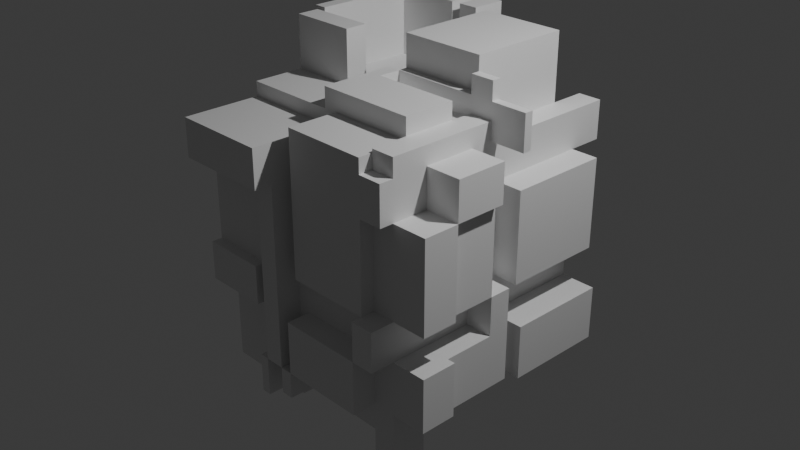 # Source: collision3.blend  (saved by Blender 4.3.32; exported with 4.5.12 LTS)
import bpy
from mathutils import Matrix  # noqa: F401  (used for matrix-valued properties, if any)

bpy.ops.wm.read_factory_settings(use_empty=True)
scene = bpy.context.scene
scene.name = 'Scene'

# ---- collections
col_collection = bpy.data.collections.new('Collection'); scene.collection.children.link(col_collection)

# ---- materials (node trees are filled in below, after node groups)
mat_material = bpy.data.materials.new('Material')
mat_material.alpha_threshold = 0.0
mat_material.roughness = 0.5
mat_material.line_color = (0.0, 0.0, 0.0, 1.0)

# ---- material node trees
mat_material.use_nodes = True; mat_material.node_tree.nodes.clear()
_N = mat_material.node_tree.nodes; _L = mat_material.node_tree.links
n0 = _N.new('ShaderNodeOutputMaterial'); n0.name = 'Material Output'; n0.location = (300, 300)
n1 = _N.new('ShaderNodeBsdfPrincipled'); n1.name = 'Principled BSDF'; n1.location = (10, 300)
n1.inputs[3].default_value = 1.45
_L.new(n1.outputs[0], n0.inputs[0])
n0.is_active_output = True

# ---- world
world_world = bpy.data.worlds.new('World'); scene.world = world_world
world_world.use_nodes = True; world_world.node_tree.nodes.clear()
_N = world_world.node_tree.nodes; _L = world_world.node_tree.links
n0 = _N.new('ShaderNodeOutputWorld'); n0.name = 'World Output'; n0.location = (300, 300)
n1 = _N.new('ShaderNodeBackground'); n1.name = 'Background'; n1.location = (10, 300)
n1.inputs[0].default_value = (0.05088, 0.05088, 0.05088, 1.0)
_L.new(n1.outputs[0], n0.inputs[0])
n0.is_active_output = True
world_world.color = (0.05088, 0.05088, 0.05088)
world_world.sun_shadow_jitter_overblur = 0.0

# ---- cameras
cam_camera = bpy.data.cameras.new('Camera')
cam_camera.clip_end = 100.0
cam_camera.ortho_scale = 7.314

# ---- lights
light_light = bpy.data.lights.new('Light', 'POINT')
light_light.energy = 1000.0
light_light.shadow_soft_size = 0.1

# ---- meshes
me_cube = bpy.data.meshes.new('Cube')
me_cube.from_pydata([(1.0, 1.0, 1.0), (1.0, 1.0, -1.0), (1.0, -1.0, 1.0), (1.0, -1.0, -1.0), (-1.0, 1.0, 1.0), (-1.0, 1.0, -1.0), (-1.0, -1.0, 1.0), (-1.0, -1.0, -1.0), (-1.0, 0.0, -1.0), (1.0, 0.0, 1.0), (-1.0, 0.0, 1.0), (1.0, 0.0, -1.0), (0.0, 1.0, -1.0), (0.0, -1.0, 1.0), (0.0, -1.0, -1.0), (0.0, 1.0, 1.0), (0.0, 0.0, -1.0), (0.0, 0.0, 1.0), (-1.0, -0.6719, -1.0), (1.0, -0.6719, 1.0), (-1.0, -0.6719, 1.0), (1.0, -0.6719, -1.0), (0.0, -0.6719, -1.0), (0.0, -0.6719, 1.0), (0.7864, -1.0, -1.0), (0.7864, 1.0, 1.0), (0.7864, 0.0, 1.0), (0.7864, 1.0, -1.0), (0.7864, -1.0, 1.0), (0.7864, 0.0, -1.0), (0.7864, -0.6719, 1.0), (0.7864, -0.6719, -1.0), (-1.0, -0.2016, 1.0), (1.0, -0.2016, -1.0), (-1.0, -0.2016, -1.0), (1.0, -0.2016, 1.0), (0.0, -0.2016, -1.0), (0.0, -0.2016, 1.0), (0.7864, -0.2016, -1.0), (0.7864, -0.2016, 1.0), (-1.0, 0.07732, 1.0), (1.0, 0.07732, -1.0), (-1.0, 0.07732, -1.0), (1.0, 0.07732, 1.0), (0.0, 0.07732, 1.0), (0.0, 0.07732, -1.0), (0.7864, 0.07732, 1.0), (0.7864, 0.07732, -1.0), (-0.1177, 1.0, -1.0), (-0.1177, -1.0, 1.0), (-0.1177, 0.0, -1.0), (-0.1177, -1.0, -1.0), (-0.1177, 1.0, 1.0), (-0.1177, 0.0, 1.0), (-0.1177, -0.6719, -1.0), (-0.1177, -0.6719, 1.0), (-0.1177, -0.2016, 1.0), (-0.1177, -0.2016, -1.0), (-0.1177, 0.07732, -1.0), (-0.1177, 0.07732, 1.0), (0.7864, -1.0, 1.131), (0.0, -1.0, 1.131), (-0.1177, 0.0, 1.131), (0.0, 0.0, 1.131), (0.0, 0.07732, 1.131), (0.0, -0.6719, 1.131), (0.7864, 0.0, 1.131), (0.7864, -0.6719, 1.131), (-1.0, -0.6719, 1.131), (-1.0, -0.2016, 1.131), (0.0, -0.2016, 1.131), (0.7864, -0.2016, 1.131), (-0.1177, 0.07732, 1.131), (-0.1177, -0.6719, 1.131), (-0.1177, -0.2016, 1.131), (1.0, 0.07732, 1.315), (1.0, 0.0, 1.315), (0.7864, 0.0, 1.315), (-0.1177, 0.0, 1.315), (0.0, 0.0, 1.315), (0.0, 0.07732, 1.315), (0.0, -0.2016, 1.315), (0.0, -0.6719, 1.315), (-0.1177, -0.6719, 1.315), (0.7864, -0.6719, 1.315), (0.7864, -0.2016, 1.315), (0.7864, 0.07732, 1.315), (-0.1177, -0.2016, 1.315), (1.0, -0.6719, 1.164), (1.0, -1.0, 1.164), (0.7864, 0.0, 1.164), (1.0, 0.0, 1.164), (1.0, -0.2016, 1.164), (0.7864, -0.6719, 1.164), (0.7864, -1.0, 1.164), (0.7864, -0.2016, 1.164), (1.0, 0.07732, 1.479), (1.0, 0.0, 1.479), (0.7864, 0.0, 1.479), (0.7864, 0.07732, 1.479), (-1.0, -0.6719, -1.361), (-1.0, -1.0, -1.361), (-0.1177, 0.0, -1.361), (-1.0, 0.0, -1.361), (0.7864, 0.0, -1.361), (0.0, 0.0, -1.361), (0.0, 0.07732, -1.361), (0.0, -0.2016, -1.361), (0.0, -0.6719, -1.361), (-0.1177, -0.6719, -1.361), (0.7864, -0.6719, -1.361), (0.7864, -0.2016, -1.361), (0.7864, 0.07732, -1.361), (-1.0, -0.2016, -1.361), (-0.1177, -0.2016, -1.361), (-0.1177, -1.0, -1.361), (0.7864, -1.0, -1.636), (1.0, -1.0, -1.636), (-1.0, 0.07732, -1.636), (-1.0, 0.0, -1.636), (-0.1177, 0.0, -1.636), (0.0, 0.07732, -1.636), (0.0, 0.0, -1.636), (1.0, -0.6719, -1.636), (0.7864, -0.6719, -1.636), (0.0, 1.0, -1.636), (-0.1177, 0.07732, -1.636), (-0.1177, 1.0, -1.636), (1.0, -0.2016, -1.0), (1.0, 0.0, -1.0), (-0.1177, -1.0, -1.0), (0.0, -1.0, -1.0), (0.0, -0.6719, -1.0), (0.0, -0.2016, -1.0), (0.7864, -0.6719, -1.0), (0.7864, -1.0, -1.0), (0.7864, 0.0, -1.0), (1.0, -0.6719, -1.0), (0.7864, -0.2016, -1.0), (0.7864, 0.07732, -1.0), (0.0, 0.0, -1.0), (1.0, 0.07732, -1.0), (-0.1177, 0.0, -1.0), (-0.1177, -0.6719, -1.0), (-0.1177, -0.2016, -1.0), (0.0, 0.07732, -1.636), (0.0, 0.0, -1.636), (-0.1177, 0.0, -1.636), (-0.1177, 0.07732, -1.636), (1.0, -0.2016, -1.242), (1.0, 0.0, -1.242), (-0.1177, -1.0, -1.242), (0.0, -1.0, -1.242), (0.0, -0.6719, -1.242), (0.0, -0.2016, -1.242), (0.7864, -0.6719, -1.242), (0.7864, -1.0, -1.242), (0.7864, 0.0, -1.242), (1.0, -0.6719, -1.242), (0.7864, -0.2016, -1.242), (0.7864, 0.07732, -1.242), (0.0, 0.0, -1.242), (1.0, 0.07732, -1.242), (-0.1177, 0.0, -1.242), (-0.1177, -0.6719, -1.242), (-0.1177, -0.2016, -1.242), (0.0, 0.07732, -1.878), (0.0, 0.0, -1.878), (-0.1177, 0.0, -1.878), (-0.1177, 0.07732, -1.878), (1.0, 1.0, -0.5126), (-1.0, -1.0, -0.5126), (1.0, -1.0, -0.5126), (-1.0, 1.0, -0.5126), (1.0, 0.0, -0.5126), (-1.0, 0.0, -0.5126), (0.0, 1.0, -0.5126), (0.0, -1.0, -0.5126), (-1.0, -0.6719, -0.5126), (1.0, -0.6719, -0.5126), (0.7864, -1.0, -0.5126), (0.7864, 1.0, -0.5126), (1.0, -0.2016, -0.5126), (-1.0, -0.2016, -0.5126), (1.0, 0.07732, -0.5126), (-1.0, 0.07732, -0.5126), (-0.1177, 1.0, -0.5126), (-0.1177, -1.0, -0.5126), (-1.0, -1.0, -0.1582), (1.0, 1.0, -0.1582), (1.0, -1.0, -0.1582), (-1.0, 1.0, -0.1582), (1.0, 0.0, -0.1582), (-1.0, 0.0, -0.1582), (0.0, 1.0, -0.1582), (0.0, -1.0, -0.1582), (-1.0, -0.6719, -0.1582), (1.0, -0.6719, -0.1582), (0.7864, -1.0, -0.1582), (0.7864, 1.0, -0.1582), (1.0, -0.2016, -0.1582), (-1.0, -0.2016, -0.1582), (1.0, 0.07732, -0.1582), (-1.0, 0.07732, -0.1582), (-0.1177, 1.0, -0.1582), (-0.1177, -1.0, -0.1582), (-1.0, -1.0, 0.6537), (1.0, 1.0, 0.6537), (1.0, -1.0, 0.6537), (-1.0, 1.0, 0.6537), (1.0, 0.0, 0.6537), (-1.0, 0.0, 0.6537), (0.0, 1.0, 0.6537), (0.0, -1.0, 0.6537), (-1.0, -0.6719, 0.6537), (1.0, -0.6719, 0.6537), (0.7864, -1.0, 0.6537), (0.7864, 1.0, 0.6537), (1.0, -0.2016, 0.6537), (-1.0, -0.2016, 0.6537), (1.0, 0.07732, 0.6537), (-1.0, 0.07732, 0.6537), (0.0, -1.223, -0.5126), (-0.1177, -1.0, 0.6537), (-0.3047, 1.0, -1.0), (-0.3047, -1.0, 1.0), (-0.3047, 0.0, -1.0), (-0.3047, -0.6719, -1.0), (-0.3047, -0.2016, -1.0), (-0.3047, 0.07732, -1.0), (-0.3047, -1.0, -1.0), (-0.3047, 1.0, 1.0), (-0.3047, 0.0, 1.0), (-0.3047, -0.6719, 1.0), (-0.3047, -0.2016, 1.0), (-0.3047, 0.07732, 1.0), (-0.3047, -0.6719, 1.131), (-0.3047, -0.2016, 1.131), (-0.3047, 0.0, -1.361), (-0.3047, -0.6719, -1.361), (-0.3047, -0.2016, -1.361), (-0.3047, -1.0, -1.361), (-0.3047, 0.0, -1.636), (-0.3047, 0.07732, -1.636), (-0.3047, 1.0, -0.5126), (-0.3047, -1.0, -0.5126), (-0.3047, 1.0, -0.1582), (-0.3047, -1.0, -0.1582), (-0.3047, 1.0, 0.6537), (-0.3047, -1.0, 0.6537), (-0.3947, 1.0, -1.0), (-0.3947, -1.0, 1.0), (-0.3947, 0.0, -1.0), (-0.3947, -0.6719, -1.0), (-0.3947, -0.2016, -1.0), (-0.3947, 0.07732, -1.0), (-0.3947, 0.0, -1.361), (-0.3947, -0.6719, -1.361), (-0.3947, -0.2016, -1.361), (-0.3947, 0.0, -1.636), (-0.3947, 0.07732, -1.636), (-0.3947, -1.0, -0.5126), (-0.3947, -1.0, -0.1582), (-0.3947, -1.0, 0.6537), (-0.3947, -1.0, -1.0), (-0.3947, 1.0, 1.0), (-0.3947, 0.0, 1.0), (-0.3947, -0.6719, 1.0), (-0.3947, -0.2016, 1.0), (-0.3947, 0.07732, 1.0), (-0.3947, -0.6719, 1.131), (-0.3947, -0.2016, 1.131), (-0.3947, -1.0, -1.361), (-0.3947, 1.0, -0.5126), (-0.3947, 1.0, -0.1582), (-0.3947, 1.0, 0.6537), (-0.3947, 1.144, -1.0), (-1.0, 1.144, -1.0), (-1.0, 1.144, -0.5126), (-1.0, 1.144, -0.1582), (0.0, 1.144, -0.1582), (0.0, 1.144, -0.5126), (0.7864, 1.144, -0.1582), (0.7864, 1.144, -0.5126), (-1.0, 1.144, 0.6537), (0.0, 1.144, 0.6537), (0.7864, 1.144, 0.6537), (-0.3947, 1.144, -0.5126), (-0.3047, 1.144, -0.5126), (-0.3947, 1.144, -0.1582), (-0.3047, 1.144, -0.1582), (-0.3947, 1.144, 0.6537), (0.7864, 1.323, 1.0), (1.0, 1.323, 1.0), (-0.1177, 1.323, 1.0), (0.0, 1.323, 1.0), (-0.3047, 1.323, 1.0), (0.0, 1.323, 0.6537), (0.0, 1.323, -0.1582), (-0.1177, 1.323, 0.6537), (-0.1177, 1.323, -0.1582), (-0.3047, 1.323, -0.1582), (1.0, 1.323, 0.6537), (-1.0, 1.323, 1.0), (-1.0, 1.323, 0.6537), (0.7864, 1.323, 0.6537), (-0.3047, 1.323, 0.6537), (-0.3947, 1.323, 1.0), (-0.3947, 1.323, 0.6537), (0.0, -1.223, -1.0), (0.7864, -1.223, -1.0), (0.7864, -1.223, -0.5126), (-0.3047, -1.223, -1.0), (-0.1177, -1.223, -1.0), (-0.1177, -1.223, -0.5126), (-0.1177, -1.223, -1.0), (0.0, -1.223, -1.0), (-0.1177, -1.223, -1.242), (0.0, -1.223, -1.242), (1.0, -1.223, -0.1582), (1.0, -1.223, -0.5126), (0.7864, -1.223, -0.1582), (-0.1177, -1.223, -0.1582), (-0.3947, -1.223, -0.5126), (-1.0, -1.223, -0.5126), (-1.0, -1.223, -0.1582), (-0.1177, -1.223, 0.6537), (-0.3947, -1.223, -0.1582), (-0.3947, -1.223, -1.0), (-0.3947, -1.223, -1.361), (-0.3047, -1.223, -1.361), (-0.3047, -1.223, -0.5126), (-0.3047, -1.223, -0.1582), (-0.3047, -1.223, 0.6537), (0.7864, -1.126, 1.0), (0.0, -1.126, 1.0), (1.0, -1.126, 1.0), (0.7864, -1.126, 1.131), (0.0, -1.126, 1.131), (0.0, -1.126, 0.6537), (0.0, -1.126, -0.1582), (0.7864, -1.126, 0.6537), (0.7864, -1.126, -0.1582), (-0.3947, -1.126, -0.1582), (-1.0, -1.126, -0.1582), (-1.0, -1.126, 0.6537), (1.0, -1.126, 0.6537), (-0.3947, -1.126, 0.6537), (-1.0, -1.378, 0.6537), (-1.0, -1.378, 1.0), (-0.3947, -1.378, 1.0), (-0.1177, -1.378, 1.0), (-0.1177, -1.378, 0.6537), (-0.3947, -1.378, 0.6537), (-0.3047, -1.378, 1.0), (-0.3047, -1.378, 0.6537), (1.25, -0.2016, -1.0), (1.25, 0.0, -1.0), (1.25, 0.0, -0.5126), (1.25, -0.6719, -0.5126), (1.25, -0.6719, -1.0), (1.25, -0.2016, -0.5126), (1.25, 0.0, -0.1582), (1.25, -0.2016, -0.1582), (1.25, 1.0, 0.6537), (1.25, 1.0, -0.1582), (1.25, -0.6719, 0.6537), (1.25, -0.6719, -0.1582), (1.25, -0.2016, 0.6537), (1.25, 0.07732, 0.6537), (1.25, 0.07732, -0.1582), (1.323, 1.0, -0.5126), (1.323, 1.0, -1.0), (1.323, -1.0, -0.5126), (1.323, -1.0, -1.0), (1.323, 0.07732, -1.0), (1.323, 0.07732, 1.0), (1.323, 0.0, 1.0), (1.323, -0.2016, 1.0), (1.323, -0.6719, 1.0), (1.323, -0.6719, -1.0), (1.323, -0.6719, -0.5126), (1.323, 0.07732, -0.5126), (1.323, 0.07732, 1.315), (1.323, 0.0, 1.315), (1.323, -1.0, 0.6537), (1.323, -1.0, -0.1582), (1.323, -0.6719, 0.6537), (1.323, -0.6719, -0.1582), (1.323, -0.2016, 0.6537), (-1.116, 1.0, -0.5126), (-1.116, 1.0, -1.0), (-1.116, 0.07732, 1.0), (-1.116, 1.0, 1.0), (-1.116, -0.2016, -1.0), (-1.116, -0.6719, -1.0), (-1.116, -0.6719, -0.5126), (-1.116, -0.2016, -0.5126), (-1.116, 0.07732, -1.0), (-1.116, 0.07732, -0.5126), (-1.116, 0.0, -0.1582), (-1.116, 0.0, -0.5126), (-1.116, -0.6719, -0.1582), (-1.116, -0.2016, -0.1582), (-1.116, 0.07732, -0.1582), (-1.116, 1.0, 0.6537), (-1.116, 1.0, -0.1582), (-1.116, -0.6719, 0.6537), (-1.116, -0.2016, 0.6537), (-1.116, 0.07732, 0.6537), (-1.116, -1.0, -0.1582), (-1.116, -1.0, 0.6537), (-1.0, 0.07732, 1.606), (-1.0, 1.0, 1.606), (-1.0, -0.2016, 1.606), (-1.0, 0.0, 1.606), (0.0, 1.0, 1.606), (0.7864, 1.0, 1.606), (0.0, 0.07732, 1.606), (0.7864, 0.07732, 1.606), (-0.3047, 1.0, 1.606), (-0.1177, 1.0, 1.606), (-0.1177, 1.323, 1.606), (-1.0, 1.323, 1.606), (-0.3947, 1.0, 1.606), (-0.3947, 0.0, 1.606), (-0.3947, -0.2016, 1.606), (-0.3047, 1.323, 1.606), (-0.3947, 1.323, 1.606), (-1.116, 0.07732, 1.606), (-1.116, 1.0, 1.606)], [], [(20, 251, 267), (6, 350, 251), (5, 390, 173), (48, 126, 58), (19, 208, 215), (0, 292, 25), (43, 210, 220), (22, 134, 132), (32, 211, 219), (40, 266, 269), (46, 75, 43), (45, 125, 12), (231, 306, 248), (16, 133, 140), (188, 345, 206), (53, 72, 59), (56, 78, 53), (126, 145, 148), (6, 214, 206), (75, 376, 43), (121, 146, 145), (17, 66, 26), (8, 113, 34), (30, 95, 39), (26, 91, 9), (213, 335, 13), (53, 79, 17), (47, 106, 45), (15, 217, 212), (122, 147, 146), (9, 92, 35), (57, 102, 50), (10, 425, 266), (41, 129, 141), (9, 218, 210), (57, 142, 144), (13, 65, 23), (20, 219, 214), (27, 45, 12), (25, 43, 0), (50, 122, 16), (307, 424, 265), (4, 269, 265), (1, 47, 27), (0, 220, 207), (10, 221, 211), (52, 44, 15), (48, 229, 224), (50, 238, 226), (26, 79, 17), (39, 84, 30), (57, 227, 228), (54, 239, 227), (248, 301, 246), (42, 119, 8), (20, 69, 32), (13, 223, 213), (55, 13, 23), (65, 60, 67), (69, 270, 271), (63, 71, 66), (72, 63, 64), (30, 60, 28), (17, 62, 53), (55, 236, 233), (32, 271, 268), (44, 63, 17), (56, 73, 55), (23, 67, 30), (37, 63, 17), (198, 340, 195), (59, 64, 44), (39, 70, 37), (26, 71, 39), (80, 77, 86), (81, 84, 85), (76, 98, 77), (78, 81, 79), (87, 82, 81), (17, 80, 44), (9, 77, 26), (55, 87, 56), (179, 380, 21), (30, 82, 23), (44, 86, 46), (17, 81, 37), (23, 83, 55), (37, 85, 39), (95, 88, 92), (93, 89, 88), (90, 92, 91), (99, 97, 96), (39, 90, 26), (35, 88, 19), (77, 99, 86), (28, 93, 30), (86, 96, 75), (19, 89, 2), (2, 94, 28), (75, 97, 76), (111, 108, 107), (112, 105, 106), (104, 107, 105), (102, 240, 238), (109, 241, 239), (45, 105, 16), (16, 107, 36), (22, 110, 31), (29, 112, 47), (7, 272, 264), (51, 109, 54), (36, 108, 22), (34, 258, 254), (38, 104, 29), (18, 101, 7), (31, 111, 38), (123, 116, 124), (33, 137, 128), (125, 126, 127), (126, 242, 243), (16, 121, 45), (8, 259, 252), (21, 124, 31), (12, 127, 48), (58, 243, 229), (3, 123, 21), (31, 116, 24), (24, 117, 3), (146, 166, 145), (138, 155, 134), (129, 162, 141), (128, 150, 129), (143, 151, 130), (134, 158, 137), (144, 164, 143), (136, 159, 138), (50, 140, 142), (29, 139, 136), (54, 144, 143), (120, 148, 147), (51, 143, 130), (36, 132, 133), (21, 134, 137), (38, 136, 138), (24, 131, 135), (31, 135, 134), (14, 130, 131), (47, 141, 139), (31, 138, 134), (11, 128, 129), (162, 157, 160), (153, 151, 164), (154, 164, 165), (149, 155, 159), (155, 152, 153), (150, 159, 157), (161, 165, 163), (166, 168, 169), (198, 319, 190), (141, 160, 139), (139, 157, 136), (147, 167, 146), (140, 163, 142), (135, 155, 134), (145, 169, 148), (132, 154, 133), (137, 149, 128), (148, 168, 147), (134, 153, 132), (133, 161, 140), (131, 156, 135), (142, 165, 144), (177, 51, 14), (244, 48, 224), (175, 42, 8), (3, 373, 172), (206, 410, 188), (182, 363, 200), (176, 27, 12), (172, 24, 3), (21, 359, 179), (171, 18, 7), (264, 312, 230), (186, 12, 48), (183, 8, 34), (184, 11, 41), (181, 1, 27), (1, 375, 41), (175, 399, 185), (261, 7, 264), (195, 187, 177), (246, 186, 244), (219, 407, 214), (189, 184, 170), (201, 408, 219), (220, 364, 207), (191, 278, 173), (131, 318, 152), (200, 179, 182), (188, 178, 171), (198, 177, 180), (204, 176, 186), (42, 391, 5), (202, 174, 184), (199, 170, 181), (197, 172, 179), (203, 173, 185), (241, 329, 272), (213, 205, 195), (25, 305, 217), (211, 203, 193), (192, 358, 174), (173, 399, 185), (210, 200, 192), (199, 286, 217), (208, 198, 190), (179, 361, 182), (203, 400, 193), (262, 344, 188), (15, 294, 52), (219, 193, 201), (220, 192, 202), (217, 189, 199), (19, 378, 35), (188, 402, 196), (28, 336, 2), (188, 327, 262), (275, 246, 274), (230, 331, 245), (273, 288, 244), (205, 314, 187), (273, 224, 250), (229, 260, 255), (226, 120, 50), (243, 259, 260), (228, 114, 57), (230, 115, 51), (239, 272, 257), (238, 258, 256), (234, 74, 56), (233, 270, 267), (237, 73, 74), (265, 248, 275), (227, 257, 253), (228, 253, 254), (226, 256, 252), (224, 255, 250), (231, 59, 52), (232, 56, 53), (235, 53, 59), (251, 354, 225), (233, 49, 55), (250, 42, 5), (252, 103, 8), (254, 18, 34), (253, 100, 18), (4, 304, 209), (267, 68, 20), (256, 113, 103), (257, 101, 100), (260, 119, 118), (255, 118, 42), (209, 279, 191), (176, 283, 181), (5, 276, 250), (249, 262, 247), (247, 261, 245), (245, 264, 230), (252, 242, 226), (254, 240, 228), (272, 328, 264), (268, 237, 234), (271, 236, 237), (265, 235, 231), (266, 234, 232), (269, 232, 235), (206, 349, 6), (267, 225, 233), (280, 283, 281), (285, 282, 280), (289, 288, 287), (278, 276, 277), (279, 287, 278), (284, 289, 279), (250, 287, 273), (181, 282, 199), (244, 290, 246), (246, 289, 274), (212, 280, 194), (173, 277, 5), (274, 291, 275), (194, 281, 176), (217, 285, 212), (275, 284, 209), (292, 302, 305), (294, 297, 299), (296, 299, 306), (306, 300, 301), (299, 298, 300), (303, 308, 304), (246, 300, 204), (212, 295, 15), (393, 413, 4), (275, 307, 265), (194, 297, 212), (204, 298, 194), (207, 293, 0), (209, 308, 275), (265, 413, 4), (217, 302, 207), (315, 318, 316), (311, 309, 310), (319, 311, 320), (327, 324, 323), (326, 332, 322), (322, 331, 314), (314, 312, 313), (328, 330, 312), (261, 324, 171), (130, 316, 131), (171, 325, 188), (51, 312, 230), (180, 310, 24), (230, 330, 241), (180, 321, 198), (14, 222, 177), (172, 311, 180), (152, 317, 151), (151, 315, 130), (24, 309, 14), (262, 323, 261), (249, 326, 223), (223, 322, 205), (247, 333, 249), (177, 311, 180), (187, 313, 51), (245, 332, 247), (190, 320, 172), (334, 339, 341), (336, 341, 346), (334, 338, 335), (341, 340, 342), (347, 344, 343), (61, 337, 60), (195, 339, 213), (263, 343, 262), (2, 346, 208), (208, 341, 216), (60, 334, 28), (13, 338, 61), (216, 342, 198), (206, 347, 263), (350, 348, 353), (351, 355, 352), (354, 353, 355), (223, 355, 249), (49, 352, 223), (225, 351, 49), (249, 353, 263), (263, 348, 206), (358, 356, 357), (361, 360, 356), (362, 361, 358), (364, 370, 365), (368, 367, 363), (189, 370, 202), (202, 369, 220), (200, 362, 192), (207, 365, 189), (11, 356, 33), (197, 366, 215), (174, 357, 11), (215, 368, 218), (33, 360, 21), (200, 367, 197), (218, 363, 200), (378, 387, 389), (376, 384, 377), (371, 375, 372), (381, 374, 380), (387, 386, 388), (21, 374, 3), (43, 377, 9), (184, 371, 170), (76, 383, 75), (215, 379, 19), (9, 384, 76), (215, 388, 197), (190, 385, 208), (208, 387, 215), (41, 382, 184), (218, 387, 215), (197, 386, 190), (170, 372, 1), (35, 389, 218), (172, 381, 179), (392, 405, 409), (396, 394, 395), (399, 391, 398), (400, 399, 401), (402, 397, 396), (403, 401, 397), (407, 403, 402), (411, 402, 410), (409, 406, 404), (40, 409, 221), (221, 404, 203), (193, 403, 201), (185, 404, 203), (183, 401, 175), (196, 396, 178), (209, 393, 4), (34, 397, 183), (4, 423, 303), (191, 405, 209), (185, 398, 42), (214, 411, 206), (18, 394, 34), (203, 406, 191), (178, 395, 18), (415, 426, 425), (416, 419, 417), (424, 423, 413), (421, 427, 420), (413, 429, 412), (46, 418, 44), (44, 416, 15), (32, 415, 10), (40, 429, 392), (294, 421, 52), (52, 420, 231), (268, 414, 32), (266, 426, 268), (392, 430, 393), (15, 417, 25), (25, 419, 46), (231, 427, 296), (296, 422, 294), (303, 428, 307), (4, 412, 40), (20, 6, 251), (6, 349, 350), (5, 391, 390), (48, 127, 126), (19, 2, 208), (0, 293, 292), (43, 9, 210), (22, 31, 134), (32, 10, 211), (40, 10, 266), (46, 86, 75), (45, 121, 125), (231, 296, 306), (16, 36, 133), (188, 344, 345), (53, 62, 72), (56, 87, 78), (126, 121, 145), (6, 20, 214), (75, 383, 376), (121, 122, 146), (17, 63, 66), (8, 103, 113), (30, 93, 95), (26, 90, 91), (213, 339, 335), (53, 78, 79), (47, 112, 106), (15, 25, 217), (122, 120, 147), (9, 91, 92), (57, 114, 102), (10, 415, 425), (41, 11, 129), (9, 35, 218), (57, 50, 142), (13, 61, 65), (20, 32, 219), (27, 47, 45), (25, 46, 43), (50, 120, 122), (307, 428, 424), (4, 40, 269), (1, 41, 47), (0, 43, 220), (10, 40, 221), (52, 59, 44), (48, 58, 229), (50, 102, 238), (26, 77, 79), (39, 85, 84), (57, 54, 227), (54, 109, 239), (248, 306, 301), (42, 118, 119), (20, 68, 69), (13, 49, 223), (55, 49, 13), (65, 61, 60), (69, 68, 270), (63, 70, 71), (72, 62, 63), (30, 67, 60), (17, 63, 62), (55, 73, 236), (32, 69, 271), (44, 64, 63), (56, 74, 73), (23, 65, 67), (37, 70, 63), (198, 342, 340), (59, 72, 64), (39, 71, 70), (26, 66, 71), (80, 79, 77), (81, 82, 84), (76, 97, 98), (78, 87, 81), (87, 83, 82), (17, 79, 80), (9, 76, 77), (55, 83, 87), (179, 381, 380), (30, 84, 82), (44, 80, 86), (17, 79, 81), (23, 82, 83), (37, 81, 85), (95, 93, 88), (93, 94, 89), (90, 95, 92), (99, 98, 97), (39, 95, 90), (35, 92, 88), (77, 98, 99), (28, 94, 93), (86, 99, 96), (19, 88, 89), (2, 89, 94), (75, 96, 97), (111, 110, 108), (112, 104, 105), (104, 111, 107), (102, 114, 240), (109, 115, 241), (45, 106, 105), (16, 105, 107), (22, 108, 110), (29, 104, 112), (7, 101, 272), (51, 115, 109), (36, 107, 108), (34, 113, 258), (38, 111, 104), (18, 100, 101), (31, 110, 111), (123, 117, 116), (33, 21, 137), (125, 121, 126), (126, 120, 242), (16, 122, 121), (8, 119, 259), (21, 123, 124), (12, 125, 127), (58, 126, 243), (3, 117, 123), (31, 124, 116), (24, 116, 117), (146, 167, 166), (138, 159, 155), (129, 150, 162), (128, 149, 150), (143, 164, 151), (134, 155, 158), (144, 165, 164), (136, 157, 159), (50, 16, 140), (29, 47, 139), (54, 57, 144), (120, 126, 148), (51, 54, 143), (36, 22, 132), (21, 31, 134), (38, 29, 136), (24, 14, 131), (31, 24, 135), (14, 51, 130), (47, 41, 141), (31, 38, 138), (11, 33, 128), (162, 150, 157), (153, 152, 151), (154, 153, 164), (149, 158, 155), (155, 156, 152), (150, 149, 159), (161, 154, 165), (166, 167, 168), (198, 321, 319), (141, 162, 160), (139, 160, 157), (147, 168, 167), (140, 161, 163), (135, 156, 155), (145, 166, 169), (132, 153, 154), (137, 158, 149), (148, 169, 168), (134, 155, 153), (133, 154, 161), (131, 152, 156), (142, 163, 165), (177, 187, 51), (244, 186, 48), (175, 185, 42), (3, 374, 373), (206, 411, 410), (182, 361, 363), (176, 181, 27), (172, 180, 24), (21, 360, 359), (171, 178, 18), (264, 328, 312), (186, 176, 12), (183, 175, 8), (184, 174, 11), (181, 170, 1), (1, 372, 375), (175, 401, 399), (261, 171, 7), (195, 205, 187), (246, 204, 186), (219, 408, 407), (189, 202, 184), (201, 403, 408), (220, 369, 364), (191, 279, 278), (131, 316, 318), (200, 197, 179), (188, 196, 178), (198, 195, 177), (204, 194, 176), (42, 398, 391), (202, 192, 174), (199, 189, 170), (197, 190, 172), (203, 191, 173), (241, 330, 329), (213, 223, 205), (25, 292, 305), (211, 221, 203), (192, 362, 358), (173, 390, 399), (210, 218, 200), (199, 282, 286), (208, 216, 198), (179, 359, 361), (203, 404, 400), (262, 343, 344), (15, 295, 294), (219, 211, 193), (220, 210, 192), (217, 207, 189), (19, 379, 378), (188, 410, 402), (28, 334, 336), (188, 325, 327), (275, 248, 246), (230, 312, 331), (273, 287, 288), (205, 322, 314), (273, 244, 224), (229, 243, 260), (226, 242, 120), (243, 242, 259), (228, 240, 114), (230, 241, 115), (239, 241, 272), (238, 240, 258), (234, 237, 74), (233, 236, 270), (237, 236, 73), (265, 231, 248), (227, 239, 257), (228, 227, 253), (226, 238, 256), (224, 229, 255), (231, 235, 59), (232, 234, 56), (235, 232, 53), (251, 350, 354), (233, 225, 49), (250, 255, 42), (252, 256, 103), (254, 253, 18), (253, 257, 100), (4, 303, 304), (267, 270, 68), (256, 258, 113), (257, 272, 101), (260, 259, 119), (255, 260, 118), (209, 284, 279), (176, 281, 283), (5, 277, 276), (249, 263, 262), (247, 262, 261), (245, 261, 264), (252, 259, 242), (254, 258, 240), (272, 329, 328), (268, 271, 237), (271, 270, 236), (265, 269, 235), (266, 268, 234), (269, 266, 232), (206, 348, 349), (267, 251, 225), (280, 282, 283), (285, 286, 282), (289, 290, 288), (278, 287, 276), (279, 289, 287), (284, 291, 289), (250, 276, 287), (181, 283, 282), (244, 288, 290), (246, 290, 289), (212, 285, 280), (173, 278, 277), (274, 289, 291), (194, 280, 281), (217, 286, 285), (275, 291, 284), (292, 293, 302), (294, 295, 297), (296, 294, 299), (306, 299, 300), (299, 297, 298), (303, 307, 308), (246, 301, 300), (212, 297, 295), (393, 430, 413), (275, 308, 307), (194, 298, 297), (204, 300, 298), (207, 302, 293), (209, 304, 308), (265, 424, 413), (217, 305, 302), (315, 317, 318), (311, 222, 309), (319, 321, 311), (327, 325, 324), (326, 333, 332), (322, 332, 331), (314, 331, 312), (328, 329, 330), (261, 323, 324), (130, 315, 316), (171, 324, 325), (51, 313, 312), (180, 311, 310), (230, 312, 330), (180, 311, 321), (14, 309, 222), (172, 320, 311), (152, 318, 317), (151, 317, 315), (24, 310, 309), (262, 327, 323), (249, 333, 326), (223, 326, 322), (247, 332, 333), (177, 222, 311), (187, 314, 313), (245, 331, 332), (190, 319, 320), (334, 335, 339), (336, 334, 341), (334, 337, 338), (341, 339, 340), (347, 345, 344), (61, 338, 337), (195, 340, 339), (263, 347, 343), (2, 336, 346), (208, 346, 341), (60, 337, 334), (13, 335, 338), (216, 341, 342), (206, 345, 347), (350, 349, 348), (351, 354, 355), (354, 350, 353), (223, 352, 355), (49, 351, 352), (225, 354, 351), (249, 355, 353), (263, 353, 348), (358, 361, 356), (361, 359, 360), (362, 363, 361), (364, 369, 370), (368, 366, 367), (189, 365, 370), (202, 370, 369), (200, 363, 362), (207, 364, 365), (11, 357, 356), (197, 367, 366), (174, 358, 357), (215, 366, 368), (33, 356, 360), (200, 363, 367), (218, 368, 363), (378, 379, 387), (376, 383, 384), (371, 382, 375), (381, 373, 374), (387, 385, 386), (21, 380, 374), (43, 376, 377), (184, 382, 371), (76, 384, 383), (215, 387, 379), (9, 377, 384), (215, 387, 388), (190, 386, 385), (208, 385, 387), (41, 375, 382), (218, 389, 387), (197, 388, 386), (170, 371, 372), (35, 378, 389), (172, 373, 381), (392, 393, 405), (396, 397, 394), (399, 390, 391), (400, 404, 399), (402, 403, 397), (403, 400, 401), (407, 408, 403), (411, 407, 402), (409, 405, 406), (40, 392, 409), (221, 409, 404), (193, 400, 403), (185, 399, 404), (183, 397, 401), (196, 402, 396), (209, 405, 393), (34, 394, 397), (4, 413, 423), (191, 406, 405), (185, 399, 398), (214, 407, 411), (18, 395, 394), (203, 404, 406), (178, 396, 395), (415, 414, 426), (416, 418, 419), (424, 428, 423), (421, 422, 427), (413, 430, 429), (46, 419, 418), (44, 418, 416), (32, 414, 415), (40, 412, 429), (294, 422, 421), (52, 421, 420), (268, 426, 414), (266, 425, 426), (392, 429, 430), (15, 416, 417), (25, 417, 419), (231, 420, 427), (296, 427, 422), (303, 423, 428), (4, 413, 412)])
_uv = me_cube.uv_layers.new(name='UVMap')
_uv.uv.foreach_set('vector', [0.875, 0.709, 0.7993, 0.75, 0.7993, 0.709, 0.875, 0.75, 0.7993, 0.75, 0.7993, 0.75, 0.375, 0.25, 0.4359, 0.25, 0.4359, 0.25, 0.2353, 0.5, 0.2353, 0.6153, 0.2353, 0.6153, 0.625, 0.709, 0.5817, 0.75, 0.5817, 0.709, 0.625, 0.5, 0.6517, 0.5, 0.6517, 0.5, 0.625, 0.6153, 0.5817, 0.625, 0.5817, 0.6153, 0.25, 0.709, 0.3483, 0.709, 0.25, 0.709, 0.625, 0.0998, 0.5817, 0.125, 0.5817, 0.0998, 0.875, 0.6153, 0.7993, 0.625, 0.7993, 0.6153, 0.6517, 0.6153, 0.625, 0.6153, 0.625, 0.6153, 0.25, 0.6153, 0.25, 0.5, 0.25, 0.5, 0.625, 0.3369, 0.5817, 0.3369, 0.5817, 0.3369, 0.25, 0.625, 0.25, 0.6502, 0.25, 0.625, 0.4802, 0.0, 0.5817, 0.0, 0.5817, 0.0, 0.7647, 0.625, 0.7647, 0.6153, 0.7647, 0.6153, 0.7647, 0.6502, 0.7647, 0.625, 0.7647, 0.625, 0.2353, 0.6153, 0.25, 0.6153, 0.2353, 0.6153, 0.625, 0.0, 0.5817, 0.04101, 0.5817, 0.0, 0.625, 0.6153, 0.625, 0.6153, 0.625, 0.6153, 0.25, 0.6153, 0.25, 0.625, 0.25, 0.6153, 0.75, 0.625, 0.6517, 0.625, 0.6517, 0.625, 0.375, 0.125, 0.375, 0.0998, 0.375, 0.0998, 0.6517, 0.709, 0.6517, 0.6502, 0.6517, 0.6502, 0.6517, 0.625, 0.625, 0.625, 0.625, 0.625, 0.5817, 0.875, 0.625, 0.875, 0.625, 0.875, 0.7647, 0.625, 0.75, 0.625, 0.75, 0.625, 0.3483, 0.6153, 0.25, 0.6153, 0.25, 0.6153, 0.625, 0.375, 0.5817, 0.4733, 0.5817, 0.375, 0.25, 0.625, 0.2353, 0.625, 0.25, 0.625, 0.625, 0.625, 0.625, 0.6502, 0.625, 0.6502, 0.2353, 0.6502, 0.2353, 0.625, 0.2353, 0.625, 0.875, 0.625, 0.7993, 0.625, 0.7993, 0.625, 0.375, 0.6153, 0.375, 0.625, 0.375, 0.6153, 0.625, 0.625, 0.5817, 0.6502, 0.5817, 0.625, 0.2353, 0.6502, 0.2353, 0.625, 0.2353, 0.6502, 0.75, 0.75, 0.75, 0.709, 0.75, 0.709, 0.625, 0.04101, 0.5817, 0.0998, 0.5817, 0.04101, 0.3483, 0.5, 0.25, 0.6153, 0.25, 0.5, 0.6517, 0.5, 0.625, 0.6153, 0.625, 0.5, 0.2353, 0.625, 0.25, 0.625, 0.25, 0.625, 0.625, 0.3257, 0.625, 0.3257, 0.625, 0.3257, 0.875, 0.5, 0.7993, 0.6153, 0.7993, 0.5, 0.375, 0.5, 0.3483, 0.6153, 0.3483, 0.5, 0.625, 0.5, 0.5817, 0.6153, 0.5817, 0.5, 0.625, 0.125, 0.5817, 0.1347, 0.5817, 0.125, 0.7647, 0.5, 0.75, 0.6153, 0.75, 0.5, 0.2353, 0.5, 0.2119, 0.6153, 0.2119, 0.5, 0.2353, 0.625, 0.2119, 0.625, 0.2119, 0.625, 0.6517, 0.625, 0.75, 0.625, 0.75, 0.625, 0.6517, 0.6502, 0.6517, 0.709, 0.6517, 0.709, 0.2353, 0.6502, 0.2119, 0.709, 0.2119, 0.6502, 0.2353, 0.709, 0.2119, 0.709, 0.2119, 0.709, 0.5817, 0.3369, 0.4802, 0.3369, 0.4802, 0.3369, 0.375, 0.1347, 0.375, 0.125, 0.375, 0.125, 0.625, 0.04101, 0.625, 0.0998, 0.625, 0.0998, 0.625, 0.875, 0.5817, 0.8897, 0.5817, 0.875, 0.7647, 0.709, 0.75, 0.75, 0.75, 0.709, 0.75, 0.709, 0.6517, 0.75, 0.6517, 0.709, 0.875, 0.6502, 0.7993, 0.709, 0.7993, 0.6502, 0.75, 0.625, 0.6517, 0.6502, 0.6517, 0.625, 0.7647, 0.6153, 0.75, 0.625, 0.75, 0.6153, 0.6517, 0.709, 0.6517, 0.75, 0.6517, 0.75, 0.75, 0.625, 0.7647, 0.625, 0.7647, 0.625, 0.7647, 0.709, 0.7881, 0.709, 0.7881, 0.709, 0.875, 0.6502, 0.7993, 0.6502, 0.7993, 0.6502, 0.75, 0.6153, 0.75, 0.625, 0.75, 0.625, 0.7647, 0.6502, 0.7647, 0.709, 0.7647, 0.709, 0.75, 0.709, 0.6517, 0.709, 0.6517, 0.709, 0.75, 0.6502, 0.75, 0.625, 0.75, 0.625, 0.4802, 0.7767, 0.4802, 0.875, 0.4802, 0.875, 0.7647, 0.6153, 0.75, 0.6153, 0.75, 0.6153, 0.6517, 0.6502, 0.75, 0.6502, 0.75, 0.6502, 0.6517, 0.625, 0.6517, 0.6502, 0.6517, 0.6502, 0.75, 0.6153, 0.6517, 0.625, 0.6517, 0.6153, 0.75, 0.6502, 0.6517, 0.709, 0.6517, 0.6502, 0.625, 0.625, 0.6517, 0.625, 0.6517, 0.625, 0.7647, 0.625, 0.75, 0.6502, 0.75, 0.625, 0.7647, 0.6502, 0.75, 0.709, 0.75, 0.6502, 0.75, 0.625, 0.75, 0.6153, 0.75, 0.6153, 0.625, 0.625, 0.6517, 0.625, 0.6517, 0.625, 0.7647, 0.709, 0.7647, 0.6502, 0.7647, 0.6502, 0.4359, 0.709, 0.375, 0.709, 0.375, 0.709, 0.6517, 0.709, 0.75, 0.709, 0.75, 0.709, 0.75, 0.6153, 0.6517, 0.6153, 0.6517, 0.6153, 0.75, 0.625, 0.75, 0.6502, 0.75, 0.6502, 0.75, 0.709, 0.7647, 0.709, 0.7647, 0.709, 0.75, 0.6502, 0.6517, 0.6502, 0.6517, 0.6502, 0.6517, 0.6502, 0.625, 0.709, 0.625, 0.6502, 0.6517, 0.709, 0.625, 0.75, 0.625, 0.709, 0.6517, 0.625, 0.625, 0.6502, 0.625, 0.625, 0.6517, 0.6153, 0.625, 0.625, 0.625, 0.6153, 0.6517, 0.6502, 0.6517, 0.625, 0.6517, 0.625, 0.625, 0.6502, 0.625, 0.709, 0.625, 0.709, 0.6517, 0.625, 0.6517, 0.6153, 0.6517, 0.6153, 0.6517, 0.75, 0.6517, 0.709, 0.6517, 0.709, 0.6517, 0.6153, 0.625, 0.6153, 0.625, 0.6153, 0.625, 0.709, 0.625, 0.75, 0.625, 0.75, 0.625, 0.75, 0.625, 0.7767, 0.625, 0.7767, 0.625, 0.6153, 0.625, 0.625, 0.625, 0.625, 0.3483, 0.6502, 0.25, 0.709, 0.25, 0.6502, 0.3483, 0.6153, 0.25, 0.625, 0.25, 0.6153, 0.3483, 0.625, 0.25, 0.6502, 0.25, 0.625, 0.2353, 0.625, 0.2119, 0.6502, 0.2119, 0.625, 0.2353, 0.709, 0.2119, 0.75, 0.2119, 0.709, 0.25, 0.6153, 0.25, 0.625, 0.25, 0.625, 0.25, 0.625, 0.25, 0.6502, 0.25, 0.6502, 0.25, 0.709, 0.3483, 0.709, 0.3483, 0.709, 0.3483, 0.625, 0.3483, 0.6153, 0.3483, 0.6153, 0.375, 1.0, 0.375, 0.9243, 0.375, 0.9243, 0.2353, 0.75, 0.2353, 0.709, 0.2353, 0.709, 0.25, 0.6502, 0.25, 0.709, 0.25, 0.709, 0.125, 0.6502, 0.2007, 0.6502, 0.2007, 0.6502, 0.3483, 0.6502, 0.3483, 0.625, 0.3483, 0.625, 0.375, 0.04101, 0.375, 0.0, 0.375, 0.0, 0.3483, 0.709, 0.3483, 0.6502, 0.3483, 0.6502, 0.375, 0.709, 0.3483, 0.75, 0.3483, 0.709, 0.375, 0.6502, 0.375, 0.709, 0.375, 0.6502, 0.25, 0.5, 0.2353, 0.6153, 0.2353, 0.5, 0.2353, 0.6153, 0.2119, 0.625, 0.2119, 0.6153, 0.25, 0.625, 0.25, 0.6153, 0.25, 0.6153, 0.125, 0.625, 0.2007, 0.625, 0.2007, 0.625, 0.375, 0.709, 0.3483, 0.709, 0.3483, 0.709, 0.375, 0.375, 0.375, 0.3603, 0.375, 0.3603, 0.2353, 0.6153, 0.2119, 0.6153, 0.2119, 0.6153, 0.375, 0.75, 0.375, 0.709, 0.375, 0.709, 0.3483, 0.709, 0.3483, 0.75, 0.3483, 0.75, 0.375, 0.7767, 0.375, 0.75, 0.375, 0.75, 0.25, 0.625, 0.25, 0.6153, 0.25, 0.6153, 0.3483, 0.6502, 0.3483, 0.709, 0.3483, 0.709, 0.375, 0.625, 0.375, 0.6153, 0.375, 0.6153, 0.375, 0.6502, 0.375, 0.625, 0.375, 0.625, 0.2353, 0.709, 0.2353, 0.75, 0.2353, 0.75, 0.3483, 0.709, 0.375, 0.709, 0.375, 0.709, 0.2353, 0.6502, 0.2353, 0.709, 0.2353, 0.709, 0.3483, 0.625, 0.3483, 0.6502, 0.3483, 0.6502, 0.2353, 0.625, 0.25, 0.625, 0.2353, 0.625, 0.3483, 0.625, 0.3483, 0.6153, 0.3483, 0.625, 0.2353, 0.709, 0.2353, 0.6502, 0.2353, 0.709, 0.2353, 0.625, 0.2353, 0.6153, 0.2353, 0.625, 0.2353, 0.75, 0.2353, 0.709, 0.2353, 0.75, 0.25, 0.6502, 0.25, 0.709, 0.25, 0.6502, 0.375, 0.709, 0.3483, 0.709, 0.375, 0.709, 0.3483, 0.6502, 0.3483, 0.625, 0.3483, 0.6502, 0.375, 0.7767, 0.375, 0.875, 0.375, 0.7767, 0.3483, 0.709, 0.3483, 0.75, 0.3483, 0.709, 0.375, 0.875, 0.375, 0.8897, 0.375, 0.875, 0.3483, 0.6153, 0.375, 0.6153, 0.3483, 0.6153, 0.3483, 0.709, 0.3483, 0.6502, 0.3483, 0.709, 0.375, 0.625, 0.375, 0.6502, 0.375, 0.625, 0.375, 0.6153, 0.3483, 0.625, 0.3483, 0.6153, 0.25, 0.709, 0.2353, 0.75, 0.2353, 0.709, 0.25, 0.6502, 0.2353, 0.709, 0.2353, 0.6502, 0.375, 0.6502, 0.3483, 0.709, 0.3483, 0.6502, 0.3483, 0.709, 0.25, 0.75, 0.25, 0.709, 0.375, 0.625, 0.3483, 0.6502, 0.3483, 0.625, 0.25, 0.625, 0.2353, 0.6502, 0.2353, 0.625, 0.25, 0.6153, 0.2353, 0.625, 0.2353, 0.6153, 0.4802, 0.7767, 0.4802, 0.75, 0.4802, 0.75, 0.375, 0.6153, 0.3483, 0.6153, 0.3483, 0.6153, 0.3483, 0.6153, 0.3483, 0.625, 0.3483, 0.625, 0.2353, 0.625, 0.25, 0.625, 0.25, 0.625, 0.25, 0.625, 0.2353, 0.625, 0.2353, 0.625, 0.3483, 0.75, 0.3483, 0.709, 0.3483, 0.709, 0.25, 0.6153, 0.2353, 0.6153, 0.2353, 0.6153, 0.25, 0.709, 0.25, 0.6502, 0.25, 0.6502, 0.375, 0.709, 0.375, 0.6502, 0.375, 0.6502, 0.2353, 0.6153, 0.2353, 0.625, 0.2353, 0.625, 0.3483, 0.709, 0.25, 0.709, 0.25, 0.709, 0.25, 0.6502, 0.25, 0.625, 0.25, 0.625, 0.375, 0.875, 0.375, 0.7767, 0.375, 0.7767, 0.2353, 0.625, 0.2353, 0.6502, 0.2353, 0.6502, 0.4359, 0.875, 0.375, 0.8897, 0.375, 0.875, 0.4359, 0.3369, 0.375, 0.3603, 0.375, 0.3369, 0.4359, 0.125, 0.375, 0.1347, 0.375, 0.125, 0.375, 0.75, 0.4359, 0.75, 0.4359, 0.75, 0.5817, 0.0, 0.4802, 0.0, 0.4802, 0.0, 0.4359, 0.6502, 0.4802, 0.6502, 0.4802, 0.6502, 0.4359, 0.375, 0.375, 0.4733, 0.375, 0.375, 0.4359, 0.75, 0.375, 0.7767, 0.375, 0.75, 0.375, 0.709, 0.4359, 0.709, 0.4359, 0.709, 0.4359, 0.0, 0.375, 0.04101, 0.375, 0.0, 0.375, 0.9243, 0.375, 0.9131, 0.375, 0.9131, 0.4359, 0.3603, 0.375, 0.375, 0.375, 0.3603, 0.4359, 0.0998, 0.375, 0.125, 0.375, 0.0998, 0.4359, 0.6153, 0.375, 0.625, 0.375, 0.6153, 0.4359, 0.4733, 0.375, 0.5, 0.375, 0.4733, 0.375, 0.5, 0.375, 0.6153, 0.375, 0.6153, 0.4359, 0.125, 0.4359, 0.1347, 0.4359, 0.1347, 0.4359, 0.9243, 0.375, 1.0, 0.375, 0.9243, 0.4802, 0.875, 0.4359, 0.8897, 0.4359, 0.875, 0.4802, 0.3369, 0.4359, 0.3603, 0.4359, 0.3369, 0.5817, 0.0998, 0.5817, 0.04101, 0.5817, 0.04101, 0.4802, 0.5, 0.4359, 0.6153, 0.4359, 0.5, 0.4802, 0.0998, 0.5817, 0.0998, 0.5817, 0.0998, 0.5817, 0.6153, 0.5817, 0.5, 0.5817, 0.5, 0.4802, 0.25, 0.4359, 0.25, 0.4359, 0.25, 0.375, 0.875, 0.375, 0.875, 0.375, 0.875, 0.4802, 0.6502, 0.4359, 0.709, 0.4359, 0.6502, 0.4802, 0.0, 0.4359, 0.04101, 0.4359, 0.0, 0.4802, 0.7767, 0.4359, 0.875, 0.4359, 0.7767, 0.4802, 0.3603, 0.4359, 0.375, 0.4359, 0.3603, 0.125, 0.6153, 0.125, 0.5, 0.125, 0.5, 0.4802, 0.6153, 0.4359, 0.625, 0.4359, 0.6153, 0.4802, 0.4733, 0.4359, 0.5, 0.4359, 0.4733, 0.4802, 0.709, 0.4359, 0.75, 0.4359, 0.709, 0.4802, 0.1347, 0.4359, 0.25, 0.4359, 0.1347, 0.2119, 0.75, 0.2007, 0.75, 0.2007, 0.75, 0.5817, 0.875, 0.4802, 0.8897, 0.4802, 0.875, 0.625, 0.4733, 0.5817, 0.4733, 0.5817, 0.4733, 0.5817, 0.125, 0.4802, 0.1347, 0.4802, 0.125, 0.4802, 0.625, 0.4359, 0.625, 0.4359, 0.625, 0.4359, 0.25, 0.4359, 0.1347, 0.4359, 0.1347, 0.5817, 0.625, 0.4802, 0.6502, 0.4802, 0.625, 0.4802, 0.4733, 0.5817, 0.4733, 0.5817, 0.4733, 0.5817, 0.75, 0.4802, 0.7767, 0.4802, 0.75, 0.4359, 0.709, 0.4359, 0.6502, 0.4359, 0.6502, 0.4802, 0.1347, 0.4802, 0.125, 0.4802, 0.125, 0.4802, 0.9243, 0.4802, 1.0, 0.4802, 1.0, 0.75, 0.5, 0.7647, 0.5, 0.7647, 0.5, 0.5817, 0.0998, 0.4802, 0.125, 0.4802, 0.0998, 0.5817, 0.6153, 0.4802, 0.625, 0.4802, 0.6153, 0.5817, 0.4733, 0.4802, 0.5, 0.4802, 0.4733, 0.625, 0.709, 0.625, 0.6502, 0.625, 0.6502, 0.4802, 0.0, 0.4802, 0.04101, 0.4802, 0.04101, 0.625, 0.7767, 0.625, 0.75, 0.625, 0.75, 0.4802, 1.0, 0.4802, 0.9243, 0.4802, 0.9243, 0.5817, 0.3257, 0.4802, 0.3369, 0.4802, 0.3257, 0.375, 0.9131, 0.4359, 0.9131, 0.4359, 0.9131, 0.4359, 0.3257, 0.4359, 0.3369, 0.4359, 0.3369, 0.4802, 0.8897, 0.4359, 0.8897, 0.4359, 0.8897, 0.4359, 0.3257, 0.375, 0.3369, 0.375, 0.3257, 0.2119, 0.6153, 0.2007, 0.6153, 0.2007, 0.6153, 0.2119, 0.625, 0.2353, 0.625, 0.2353, 0.625, 0.2119, 0.6153, 0.2007, 0.625, 0.2007, 0.6153, 0.2119, 0.6502, 0.2353, 0.6502, 0.2353, 0.6502, 0.375, 0.9131, 0.375, 0.8897, 0.375, 0.8897, 0.2119, 0.709, 0.2007, 0.75, 0.2007, 0.709, 0.2119, 0.625, 0.2007, 0.6502, 0.2007, 0.625, 0.7881, 0.6502, 0.7647, 0.6502, 0.7647, 0.6502, 0.7881, 0.709, 0.7993, 0.709, 0.7993, 0.709, 0.7881, 0.6502, 0.7647, 0.709, 0.7647, 0.6502, 0.625, 0.3257, 0.5817, 0.3369, 0.5817, 0.3257, 0.2119, 0.709, 0.2007, 0.709, 0.2007, 0.709, 0.2119, 0.6502, 0.2007, 0.709, 0.2007, 0.6502, 0.2119, 0.625, 0.2007, 0.625, 0.2007, 0.625, 0.2119, 0.5, 0.2007, 0.6153, 0.2007, 0.5, 0.7881, 0.5, 0.7647, 0.6153, 0.7647, 0.5, 0.7881, 0.625, 0.7647, 0.6502, 0.7647, 0.625, 0.7881, 0.6153, 0.7647, 0.625, 0.7647, 0.6153, 0.7993, 0.75, 0.7881, 0.75, 0.7881, 0.75, 0.7881, 0.709, 0.7647, 0.75, 0.7647, 0.709, 0.2007, 0.5, 0.125, 0.6153, 0.125, 0.5, 0.2007, 0.625, 0.125, 0.625, 0.125, 0.625, 0.2007, 0.6502, 0.125, 0.709, 0.125, 0.6502, 0.2007, 0.709, 0.125, 0.709, 0.125, 0.709, 0.625, 0.25, 0.5817, 0.25, 0.5817, 0.25, 0.7993, 0.709, 0.875, 0.709, 0.875, 0.709, 0.2007, 0.625, 0.125, 0.6502, 0.125, 0.625, 0.2007, 0.709, 0.125, 0.75, 0.125, 0.709, 0.2007, 0.6153, 0.125, 0.625, 0.125, 0.6153, 0.2007, 0.6153, 0.125, 0.6153, 0.125, 0.6153, 0.5817, 0.25, 0.4802, 0.25, 0.4802, 0.25, 0.4359, 0.375, 0.4359, 0.4733, 0.4359, 0.4733, 0.125, 0.5, 0.2007, 0.5, 0.2007, 0.5, 0.5817, 0.9131, 0.4802, 0.9243, 0.4802, 0.9131, 0.4802, 0.9131, 0.4359, 0.9243, 0.4359, 0.9131, 0.4359, 0.9131, 0.375, 0.9243, 0.375, 0.9131, 0.2007, 0.625, 0.2119, 0.625, 0.2119, 0.625, 0.2007, 0.6502, 0.2119, 0.6502, 0.2119, 0.6502, 0.375, 0.9243, 0.375, 0.9243, 0.375, 0.9243, 0.7993, 0.6502, 0.7881, 0.6502, 0.7881, 0.6502, 0.7993, 0.6502, 0.7881, 0.709, 0.7881, 0.6502, 0.7993, 0.5, 0.7881, 0.6153, 0.7881, 0.5, 0.7993, 0.625, 0.7881, 0.6502, 0.7881, 0.625, 0.7993, 0.6153, 0.7881, 0.625, 0.7881, 0.6153, 0.5817, 0.0, 0.625, 0.0, 0.625, 0.0, 0.7993, 0.709, 0.7881, 0.75, 0.7881, 0.709, 0.4802, 0.375, 0.4359, 0.4733, 0.4359, 0.375, 0.5817, 0.375, 0.4802, 0.4733, 0.4802, 0.375, 0.4802, 0.3257, 0.4359, 0.3369, 0.4359, 0.3257, 0.4359, 0.25, 0.375, 0.3257, 0.375, 0.25, 0.4802, 0.25, 0.4359, 0.3257, 0.4359, 0.25, 0.5817, 0.25, 0.4802, 0.3257, 0.4802, 0.25, 0.375, 0.3257, 0.4359, 0.3257, 0.4359, 0.3257, 0.4359, 0.4733, 0.4802, 0.4733, 0.4802, 0.4733, 0.4359, 0.3369, 0.4802, 0.3369, 0.4802, 0.3369, 0.4802, 0.3369, 0.4802, 0.3257, 0.4802, 0.3257, 0.5817, 0.375, 0.4802, 0.375, 0.4802, 0.375, 0.4359, 0.25, 0.375, 0.25, 0.375, 0.25, 0.4802, 0.3257, 0.5817, 0.3257, 0.5817, 0.3257, 0.4802, 0.375, 0.4359, 0.375, 0.4359, 0.375, 0.5817, 0.4733, 0.5817, 0.375, 0.5817, 0.375, 0.5817, 0.3257, 0.5817, 0.25, 0.5817, 0.25, 0.625, 0.4733, 0.5817, 0.5, 0.5817, 0.4733, 0.625, 0.3603, 0.5817, 0.375, 0.5817, 0.3603, 0.625, 0.3369, 0.5817, 0.3603, 0.5817, 0.3369, 0.5817, 0.3369, 0.4802, 0.3603, 0.4802, 0.3369, 0.5817, 0.3603, 0.4802, 0.375, 0.4802, 0.3603, 0.625, 0.25, 0.5817, 0.3257, 0.5817, 0.25, 0.4802, 0.3369, 0.4802, 0.3603, 0.4802, 0.3603, 0.5817, 0.375, 0.625, 0.375, 0.625, 0.375, 0.625, 0.25, 0.625, 0.25, 0.625, 0.25, 0.5817, 0.3257, 0.625, 0.3257, 0.625, 0.3257, 0.4802, 0.375, 0.5817, 0.375, 0.5817, 0.375, 0.4802, 0.3603, 0.4802, 0.375, 0.4802, 0.375, 0.5817, 0.5, 0.625, 0.5, 0.625, 0.5, 0.5817, 0.25, 0.5817, 0.3257, 0.5817, 0.3257, 0.7993, 0.5, 0.875, 0.5, 0.875, 0.5, 0.5817, 0.4733, 0.5817, 0.5, 0.5817, 0.5, 0.375, 0.8897, 0.375, 0.875, 0.375, 0.875, 0.4359, 0.7767, 0.375, 0.875, 0.375, 0.7767, 0.4802, 0.75, 0.4359, 0.7767, 0.4359, 0.75, 0.4802, 0.9243, 0.4359, 1.0, 0.4359, 0.9243, 0.5817, 0.8897, 0.4802, 0.9131, 0.4802, 0.8897, 0.4802, 0.8897, 0.4359, 0.9131, 0.4359, 0.8897, 0.4359, 0.8897, 0.375, 0.9131, 0.375, 0.8897, 0.375, 0.9243, 0.375, 0.9131, 0.375, 0.9131, 0.4359, 0.9243, 0.4359, 1.0, 0.4359, 1.0, 0.375, 0.8897, 0.375, 0.875, 0.375, 0.875, 0.4359, 0.0, 0.4802, 0.0, 0.4802, 0.0, 0.375, 0.8897, 0.375, 0.9131, 0.375, 0.9131, 0.4359, 0.7767, 0.375, 0.7767, 0.375, 0.7767, 0.375, 0.9131, 0.375, 0.9131, 0.375, 0.9131, 0.4359, 0.7767, 0.4802, 0.7767, 0.4802, 0.7767, 0.375, 0.875, 0.4359, 0.875, 0.4359, 0.875, 0.4359, 0.75, 0.4359, 0.7767, 0.4359, 0.7767, 0.25, 0.75, 0.2353, 0.75, 0.2353, 0.75, 0.2353, 0.75, 0.2353, 0.75, 0.2353, 0.75, 0.375, 0.7767, 0.375, 0.875, 0.375, 0.875, 0.4802, 0.9243, 0.4359, 0.9243, 0.4359, 0.9243, 0.5817, 0.9131, 0.5817, 0.8897, 0.5817, 0.8897, 0.5817, 0.8897, 0.4802, 0.8897, 0.4802, 0.8897, 0.4802, 0.9131, 0.5817, 0.9131, 0.5817, 0.9131, 0.4359, 0.875, 0.4359, 0.7767, 0.4359, 0.7767, 0.4359, 0.8897, 0.375, 0.8897, 0.375, 0.8897, 0.4359, 0.9131, 0.4802, 0.9131, 0.4802, 0.9131, 0.4802, 0.75, 0.4359, 0.75, 0.4359, 0.75, 0.625, 0.7767, 0.5817, 0.875, 0.5817, 0.7767, 0.625, 0.75, 0.5817, 0.7767, 0.5817, 0.75, 0.625, 0.7767, 0.625, 0.875, 0.625, 0.875, 0.5817, 0.7767, 0.4802, 0.875, 0.4802, 0.7767, 0.5817, 0.9243, 0.4802, 1.0, 0.4802, 0.9243, 0.75, 0.75, 0.6517, 0.75, 0.6517, 0.75, 0.4802, 0.875, 0.5817, 0.875, 0.5817, 0.875, 0.5817, 0.9243, 0.4802, 0.9243, 0.4802, 0.9243, 0.625, 0.75, 0.5817, 0.75, 0.5817, 0.75, 0.5817, 0.75, 0.5817, 0.7767, 0.5817, 0.7767, 0.6517, 0.75, 0.6517, 0.75, 0.6517, 0.75, 0.75, 0.75, 0.75, 0.75, 0.75, 0.75, 0.5817, 0.7767, 0.4802, 0.7767, 0.4802, 0.7767, 0.5817, 1.0, 0.5817, 0.9243, 0.5817, 0.9243, 0.625, 0.9243, 0.5817, 1.0, 0.5817, 0.9243, 0.625, 0.8897, 0.5817, 0.9131, 0.5817, 0.8897, 0.625, 0.9131, 0.5817, 0.9243, 0.5817, 0.9131, 0.5817, 0.8897, 0.5817, 0.9131, 0.5817, 0.9131, 0.625, 0.8897, 0.5817, 0.8897, 0.5817, 0.8897, 0.7881, 0.75, 0.7647, 0.75, 0.7647, 0.75, 0.5817, 0.9131, 0.5817, 0.9243, 0.5817, 0.9243, 0.5817, 0.9243, 0.5817, 1.0, 0.5817, 1.0, 0.4359, 0.625, 0.375, 0.6502, 0.375, 0.625, 0.4359, 0.6502, 0.375, 0.709, 0.375, 0.6502, 0.4802, 0.625, 0.4359, 0.6502, 0.4359, 0.625, 0.5817, 0.5, 0.4802, 0.6153, 0.4802, 0.5, 0.5817, 0.6502, 0.4802, 0.709, 0.4802, 0.6502, 0.4802, 0.5, 0.4802, 0.6153, 0.4802, 0.6153, 0.4802, 0.6153, 0.5817, 0.6153, 0.5817, 0.6153, 0.4802, 0.6502, 0.4802, 0.625, 0.4802, 0.625, 0.5817, 0.5, 0.4802, 0.5, 0.4802, 0.5, 0.375, 0.625, 0.375, 0.6502, 0.375, 0.6502, 0.4802, 0.709, 0.5817, 0.709, 0.5817, 0.709, 0.4359, 0.625, 0.375, 0.625, 0.375, 0.625, 0.5817, 0.709, 0.5817, 0.6502, 0.5817, 0.6502, 0.375, 0.6502, 0.375, 0.709, 0.375, 0.709, 0.4802, 0.6502, 0.4802, 0.709, 0.4802, 0.709, 0.5817, 0.6502, 0.4802, 0.6502, 0.4802, 0.6502, 0.625, 0.6502, 0.5817, 0.709, 0.5817, 0.6502, 0.625, 0.6153, 0.625, 0.625, 0.625, 0.625, 0.4359, 0.5, 0.375, 0.6153, 0.375, 0.5, 0.4359, 0.709, 0.375, 0.75, 0.375, 0.709, 0.5817, 0.709, 0.4802, 0.75, 0.4802, 0.709, 0.375, 0.709, 0.375, 0.75, 0.375, 0.75, 0.625, 0.6153, 0.625, 0.625, 0.625, 0.625, 0.4359, 0.6153, 0.4359, 0.5, 0.4359, 0.5, 0.625, 0.625, 0.625, 0.6153, 0.625, 0.6153, 0.5817, 0.709, 0.625, 0.709, 0.625, 0.709, 0.625, 0.625, 0.625, 0.625, 0.625, 0.625, 0.5817, 0.709, 0.4802, 0.709, 0.4802, 0.709, 0.4802, 0.75, 0.5817, 0.75, 0.5817, 0.75, 0.5817, 0.75, 0.5817, 0.709, 0.5817, 0.709, 0.375, 0.6153, 0.4359, 0.6153, 0.4359, 0.6153, 0.5817, 0.6502, 0.5817, 0.709, 0.5817, 0.709, 0.4802, 0.709, 0.4802, 0.75, 0.4802, 0.75, 0.4359, 0.5, 0.375, 0.5, 0.375, 0.5, 0.625, 0.6502, 0.5817, 0.6502, 0.5817, 0.6502, 0.4359, 0.75, 0.4359, 0.709, 0.4359, 0.709, 0.625, 0.1347, 0.5817, 0.25, 0.5817, 0.1347, 0.4359, 0.04101, 0.375, 0.0998, 0.375, 0.04101, 0.4359, 0.1347, 0.375, 0.25, 0.375, 0.1347, 0.4802, 0.125, 0.4359, 0.1347, 0.4359, 0.125, 0.4802, 0.04101, 0.4359, 0.0998, 0.4359, 0.04101, 0.4802, 0.0998, 0.4359, 0.125, 0.4359, 0.0998, 0.5817, 0.04101, 0.4802, 0.0998, 0.4802, 0.04101, 0.5817, 0.0, 0.4802, 0.04101, 0.4802, 0.0, 0.5817, 0.1347, 0.4802, 0.25, 0.4802, 0.1347, 0.625, 0.1347, 0.5817, 0.1347, 0.5817, 0.1347, 0.5817, 0.1347, 0.4802, 0.1347, 0.4802, 0.1347, 0.4802, 0.125, 0.4802, 0.0998, 0.4802, 0.0998, 0.4359, 0.1347, 0.4802, 0.1347, 0.4802, 0.1347, 0.4359, 0.0998, 0.4359, 0.125, 0.4359, 0.125, 0.4802, 0.04101, 0.4359, 0.04101, 0.4359, 0.04101, 0.5817, 0.25, 0.625, 0.25, 0.625, 0.25, 0.375, 0.0998, 0.4359, 0.0998, 0.4359, 0.0998, 0.625, 0.25, 0.625, 0.25, 0.625, 0.25, 0.4802, 0.25, 0.5817, 0.25, 0.5817, 0.25, 0.4359, 0.1347, 0.375, 0.1347, 0.375, 0.1347, 0.5817, 0.04101, 0.5817, 0.0, 0.5817, 0.0, 0.125, 0.709, 0.125, 0.6502, 0.125, 0.6502, 0.4802, 0.1347, 0.4802, 0.25, 0.4802, 0.25, 0.4359, 0.04101, 0.375, 0.04101, 0.375, 0.04101, 0.875, 0.625, 0.7993, 0.6502, 0.7993, 0.625, 0.75, 0.5, 0.6517, 0.6153, 0.6517, 0.5, 0.7993, 0.5, 0.875, 0.5, 0.875, 0.5, 0.7647, 0.5, 0.7881, 0.5, 0.7881, 0.5, 0.875, 0.5, 0.875, 0.6153, 0.875, 0.6153, 0.6517, 0.6153, 0.75, 0.6153, 0.75, 0.6153, 0.75, 0.6153, 0.75, 0.5, 0.75, 0.5, 0.625, 0.0998, 0.625, 0.125, 0.625, 0.125, 0.625, 0.1347, 0.625, 0.1347, 0.625, 0.1347, 0.7647, 0.5, 0.7647, 0.5, 0.7647, 0.5, 0.7647, 0.5, 0.7881, 0.5, 0.7881, 0.5, 0.7993, 0.6502, 0.875, 0.6502, 0.875, 0.6502, 0.7993, 0.625, 0.7993, 0.6502, 0.7993, 0.6502, 0.625, 0.1347, 0.625, 0.25, 0.625, 0.25, 0.625, 0.375, 0.625, 0.4733, 0.625, 0.4733, 0.6517, 0.5, 0.6517, 0.6153, 0.6517, 0.6153, 0.625, 0.3369, 0.625, 0.3369, 0.625, 0.3369, 0.625, 0.3369, 0.625, 0.3603, 0.625, 0.3603, 0.625, 0.25, 0.625, 0.3257, 0.625, 0.3257, 0.875, 0.5, 0.875, 0.6153, 0.875, 0.6153, 0.875, 0.709, 0.875, 0.75, 0.7993, 0.75, 0.875, 0.75, 0.875, 0.75, 0.7993, 0.75, 0.375, 0.25, 0.375, 0.25, 0.4359, 0.25, 0.2353, 0.5, 0.2353, 0.5, 0.2353, 0.6153, 0.625, 0.709, 0.625, 0.75, 0.5817, 0.75, 0.625, 0.5, 0.625, 0.5, 0.6517, 0.5, 0.625, 0.6153, 0.625, 0.625, 0.5817, 0.625, 0.25, 0.709, 0.3483, 0.709, 0.3483, 0.709, 0.625, 0.0998, 0.625, 0.125, 0.5817, 0.125, 0.875, 0.6153, 0.875, 0.625, 0.7993, 0.625, 0.6517, 0.6153, 0.6517, 0.6153, 0.625, 0.6153, 0.25, 0.6153, 0.25, 0.6153, 0.25, 0.5, 0.625, 0.3369, 0.625, 0.3369, 0.5817, 0.3369, 0.25, 0.625, 0.25, 0.6502, 0.25, 0.6502, 0.4802, 0.0, 0.4802, 0.0, 0.5817, 0.0, 0.7647, 0.625, 0.7647, 0.625, 0.7647, 0.6153, 0.7647, 0.6502, 0.7647, 0.6502, 0.7647, 0.625, 0.2353, 0.6153, 0.25, 0.6153, 0.25, 0.6153, 0.625, 0.0, 0.625, 0.04101, 0.5817, 0.04101, 0.625, 0.6153, 0.625, 0.6153, 0.625, 0.6153, 0.25, 0.6153, 0.25, 0.625, 0.25, 0.625, 0.75, 0.625, 0.75, 0.625, 0.6517, 0.625, 0.375, 0.125, 0.375, 0.125, 0.375, 0.0998, 0.6517, 0.709, 0.6517, 0.709, 0.6517, 0.6502, 0.6517, 0.625, 0.6517, 0.625, 0.625, 0.625, 0.5817, 0.875, 0.5817, 0.875, 0.625, 0.875, 0.7647, 0.625, 0.7647, 0.625, 0.75, 0.625, 0.3483, 0.6153, 0.3483, 0.6153, 0.25, 0.6153, 0.625, 0.375, 0.625, 0.4733, 0.5817, 0.4733, 0.25, 0.625, 0.2353, 0.625, 0.2353, 0.625, 0.625, 0.625, 0.625, 0.625, 0.625, 0.6502, 0.2353, 0.6502, 0.2353, 0.6502, 0.2353, 0.625, 0.875, 0.625, 0.875, 0.625, 0.7993, 0.625, 0.375, 0.6153, 0.375, 0.625, 0.375, 0.625, 0.625, 0.625, 0.625, 0.6502, 0.5817, 0.6502, 0.2353, 0.6502, 0.2353, 0.625, 0.2353, 0.625, 0.75, 0.75, 0.75, 0.75, 0.75, 0.709, 0.625, 0.04101, 0.625, 0.0998, 0.5817, 0.0998, 0.3483, 0.5, 0.3483, 0.6153, 0.25, 0.6153, 0.6517, 0.5, 0.6517, 0.6153, 0.625, 0.6153, 0.2353, 0.625, 0.2353, 0.625, 0.25, 0.625, 0.625, 0.3257, 0.625, 0.3257, 0.625, 0.3257, 0.875, 0.5, 0.875, 0.6153, 0.7993, 0.6153, 0.375, 0.5, 0.375, 0.6153, 0.3483, 0.6153, 0.625, 0.5, 0.625, 0.6153, 0.5817, 0.6153, 0.625, 0.125, 0.625, 0.1347, 0.5817, 0.1347, 0.7647, 0.5, 0.7647, 0.6153, 0.75, 0.6153, 0.2353, 0.5, 0.2353, 0.6153, 0.2119, 0.6153, 0.2353, 0.625, 0.2353, 0.625, 0.2119, 0.625, 0.6517, 0.625, 0.6517, 0.625, 0.75, 0.625, 0.6517, 0.6502, 0.6517, 0.6502, 0.6517, 0.709, 0.2353, 0.6502, 0.2353, 0.709, 0.2119, 0.709, 0.2353, 0.709, 0.2353, 0.709, 0.2119, 0.709, 0.5817, 0.3369, 0.5817, 0.3369, 0.4802, 0.3369, 0.375, 0.1347, 0.375, 0.1347, 0.375, 0.125, 0.625, 0.04101, 0.625, 0.04101, 0.625, 0.0998, 0.625, 0.875, 0.625, 0.8897, 0.5817, 0.8897, 0.7647, 0.709, 0.7647, 0.75, 0.75, 0.75, 0.75, 0.709, 0.75, 0.75, 0.6517, 0.75, 0.875, 0.6502, 0.875, 0.709, 0.7993, 0.709, 0.75, 0.625, 0.75, 0.6502, 0.6517, 0.6502, 0.7647, 0.6153, 0.7647, 0.625, 0.75, 0.625, 0.6517, 0.709, 0.6517, 0.709, 0.6517, 0.75, 0.75, 0.625, 0.75, 0.625, 0.7647, 0.625, 0.7647, 0.709, 0.7647, 0.709, 0.7881, 0.709, 0.875, 0.6502, 0.875, 0.6502, 0.7993, 0.6502, 0.75, 0.6153, 0.75, 0.6153, 0.75, 0.625, 0.7647, 0.6502, 0.7647, 0.6502, 0.7647, 0.709, 0.75, 0.709, 0.75, 0.709, 0.6517, 0.709, 0.75, 0.6502, 0.75, 0.6502, 0.75, 0.625, 0.4802, 0.7767, 0.4802, 0.7767, 0.4802, 0.875, 0.7647, 0.6153, 0.7647, 0.6153, 0.75, 0.6153, 0.6517, 0.6502, 0.6517, 0.6502, 0.75, 0.6502, 0.6517, 0.625, 0.6517, 0.625, 0.6517, 0.6502, 0.75, 0.6153, 0.75, 0.625, 0.6517, 0.625, 0.75, 0.6502, 0.75, 0.709, 0.6517, 0.709, 0.625, 0.625, 0.625, 0.625, 0.6517, 0.625, 0.7647, 0.625, 0.7647, 0.6502, 0.75, 0.6502, 0.7647, 0.6502, 0.7647, 0.709, 0.75, 0.709, 0.75, 0.625, 0.75, 0.625, 0.75, 0.6153, 0.625, 0.625, 0.625, 0.625, 0.6517, 0.625, 0.7647, 0.709, 0.7647, 0.709, 0.7647, 0.6502, 0.4359, 0.709, 0.4359, 0.709, 0.375, 0.709, 0.6517, 0.709, 0.6517, 0.709, 0.75, 0.709, 0.75, 0.6153, 0.75, 0.6153, 0.6517, 0.6153, 0.75, 0.625, 0.75, 0.625, 0.75, 0.6502, 0.75, 0.709, 0.75, 0.709, 0.7647, 0.709, 0.75, 0.6502, 0.75, 0.6502, 0.6517, 0.6502, 0.6517, 0.6502, 0.6517, 0.709, 0.625, 0.709, 0.6517, 0.709, 0.6517, 0.75, 0.625, 0.75, 0.6517, 0.625, 0.6517, 0.6502, 0.625, 0.6502, 0.6517, 0.6153, 0.6517, 0.625, 0.625, 0.625, 0.6517, 0.6502, 0.6517, 0.6502, 0.6517, 0.625, 0.625, 0.6502, 0.625, 0.6502, 0.625, 0.709, 0.6517, 0.625, 0.6517, 0.625, 0.6517, 0.6153, 0.6517, 0.75, 0.6517, 0.75, 0.6517, 0.709, 0.6517, 0.6153, 0.6517, 0.6153, 0.625, 0.6153, 0.625, 0.709, 0.625, 0.709, 0.625, 0.75, 0.625, 0.75, 0.625, 0.75, 0.625, 0.7767, 0.625, 0.6153, 0.625, 0.6153, 0.625, 0.625, 0.3483, 0.6502, 0.3483, 0.709, 0.25, 0.709, 0.3483, 0.6153, 0.3483, 0.625, 0.25, 0.625, 0.3483, 0.625, 0.3483, 0.6502, 0.25, 0.6502, 0.2353, 0.625, 0.2353, 0.6502, 0.2119, 0.6502, 0.2353, 0.709, 0.2353, 0.75, 0.2119, 0.75, 0.25, 0.6153, 0.25, 0.6153, 0.25, 0.625, 0.25, 0.625, 0.25, 0.625, 0.25, 0.6502, 0.25, 0.709, 0.25, 0.709, 0.3483, 0.709, 0.3483, 0.625, 0.3483, 0.625, 0.3483, 0.6153, 0.375, 1.0, 0.375, 1.0, 0.375, 0.9243, 0.2353, 0.75, 0.2353, 0.75, 0.2353, 0.709, 0.25, 0.6502, 0.25, 0.6502, 0.25, 0.709, 0.125, 0.6502, 0.125, 0.6502, 0.2007, 0.6502, 0.3483, 0.6502, 0.3483, 0.6502, 0.3483, 0.625, 0.375, 0.04101, 0.375, 0.04101, 0.375, 0.0, 0.3483, 0.709, 0.3483, 0.709, 0.3483, 0.6502, 0.375, 0.709, 0.375, 0.75, 0.3483, 0.75, 0.375, 0.6502, 0.375, 0.709, 0.375, 0.709, 0.25, 0.5, 0.25, 0.6153, 0.2353, 0.6153, 0.2353, 0.6153, 0.2353, 0.625, 0.2119, 0.625, 0.25, 0.625, 0.25, 0.625, 0.25, 0.6153, 0.125, 0.625, 0.125, 0.625, 0.2007, 0.625, 0.375, 0.709, 0.375, 0.709, 0.3483, 0.709, 0.375, 0.375, 0.375, 0.375, 0.375, 0.3603, 0.2353, 0.6153, 0.2353, 0.6153, 0.2119, 0.6153, 0.375, 0.75, 0.375, 0.75, 0.375, 0.709, 0.3483, 0.709, 0.3483, 0.709, 0.3483, 0.75, 0.375, 0.7767, 0.375, 0.7767, 0.375, 0.75, 0.25, 0.625, 0.25, 0.625, 0.25, 0.6153, 0.3483, 0.6502, 0.3483, 0.6502, 0.3483, 0.709, 0.375, 0.625, 0.375, 0.625, 0.375, 0.6153, 0.375, 0.6502, 0.375, 0.6502, 0.375, 0.625, 0.2353, 0.709, 0.2353, 0.709, 0.2353, 0.75, 0.3483, 0.709, 0.3483, 0.709, 0.375, 0.709, 0.2353, 0.6502, 0.2353, 0.6502, 0.2353, 0.709, 0.3483, 0.625, 0.3483, 0.625, 0.3483, 0.6502, 0.2353, 0.625, 0.25, 0.625, 0.25, 0.625, 0.3483, 0.625, 0.3483, 0.6153, 0.3483, 0.6153, 0.2353, 0.709, 0.2353, 0.6502, 0.2353, 0.6502, 0.2353, 0.625, 0.2353, 0.6153, 0.2353, 0.6153, 0.2353, 0.75, 0.2353, 0.709, 0.2353, 0.709, 0.25, 0.6502, 0.25, 0.709, 0.25, 0.709, 0.375, 0.709, 0.3483, 0.709, 0.3483, 0.709, 0.3483, 0.6502, 0.3483, 0.625, 0.3483, 0.625, 0.375, 0.7767, 0.375, 0.875, 0.375, 0.875, 0.3483, 0.709, 0.3483, 0.75, 0.3483, 0.75, 0.375, 0.875, 0.375, 0.8897, 0.375, 0.8897, 0.3483, 0.6153, 0.375, 0.6153, 0.375, 0.6153, 0.3483, 0.709, 0.3483, 0.6502, 0.3483, 0.6502, 0.375, 0.625, 0.375, 0.6502, 0.375, 0.6502, 0.375, 0.6153, 0.375, 0.625, 0.3483, 0.625, 0.25, 0.709, 0.25, 0.75, 0.2353, 0.75, 0.25, 0.6502, 0.25, 0.709, 0.2353, 0.709, 0.375, 0.6502, 0.375, 0.709, 0.3483, 0.709, 0.3483, 0.709, 0.3483, 0.75, 0.25, 0.75, 0.375, 0.625, 0.375, 0.6502, 0.3483, 0.6502, 0.25, 0.625, 0.25, 0.6502, 0.2353, 0.6502, 0.25, 0.6153, 0.25, 0.625, 0.2353, 0.625, 0.4802, 0.7767, 0.4802, 0.7767, 0.4802, 0.75, 0.375, 0.6153, 0.375, 0.6153, 0.3483, 0.6153, 0.3483, 0.6153, 0.3483, 0.6153, 0.3483, 0.625, 0.2353, 0.625, 0.2353, 0.625, 0.25, 0.625, 0.25, 0.625, 0.25, 0.625, 0.2353, 0.625, 0.3483, 0.75, 0.3483, 0.75, 0.3483, 0.709, 0.25, 0.6153, 0.25, 0.6153, 0.2353, 0.6153, 0.25, 0.709, 0.25, 0.709, 0.25, 0.6502, 0.375, 0.709, 0.375, 0.709, 0.375, 0.6502, 0.2353, 0.6153, 0.2353, 0.6153, 0.2353, 0.625, 0.3483, 0.709, 0.3483, 0.709, 0.25, 0.709, 0.25, 0.6502, 0.25, 0.6502, 0.25, 0.625, 0.375, 0.875, 0.375, 0.875, 0.375, 0.7767, 0.2353, 0.625, 0.2353, 0.625, 0.2353, 0.6502, 0.4359, 0.875, 0.4359, 0.8897, 0.375, 0.8897, 0.4359, 0.3369, 0.4359, 0.3603, 0.375, 0.3603, 0.4359, 0.125, 0.4359, 0.1347, 0.375, 0.1347, 0.375, 0.75, 0.375, 0.75, 0.4359, 0.75, 0.5817, 0.0, 0.5817, 0.0, 0.4802, 0.0, 0.4359, 0.6502, 0.4359, 0.6502, 0.4802, 0.6502, 0.4359, 0.375, 0.4359, 0.4733, 0.375, 0.4733, 0.4359, 0.75, 0.4359, 0.7767, 0.375, 0.7767, 0.375, 0.709, 0.375, 0.709, 0.4359, 0.709, 0.4359, 0.0, 0.4359, 0.04101, 0.375, 0.04101, 0.375, 0.9243, 0.375, 0.9243, 0.375, 0.9131, 0.4359, 0.3603, 0.4359, 0.375, 0.375, 0.375, 0.4359, 0.0998, 0.4359, 0.125, 0.375, 0.125, 0.4359, 0.6153, 0.4359, 0.625, 0.375, 0.625, 0.4359, 0.4733, 0.4359, 0.5, 0.375, 0.5, 0.375, 0.5, 0.375, 0.5, 0.375, 0.6153, 0.4359, 0.125, 0.4359, 0.125, 0.4359, 0.1347, 0.4359, 0.9243, 0.4359, 1.0, 0.375, 1.0, 0.4802, 0.875, 0.4802, 0.8897, 0.4359, 0.8897, 0.4802, 0.3369, 0.4802, 0.3603, 0.4359, 0.3603, 0.5817, 0.0998, 0.5817, 0.0998, 0.5817, 0.04101, 0.4802, 0.5, 0.4802, 0.6153, 0.4359, 0.6153, 0.4802, 0.0998, 0.4802, 0.0998, 0.5817, 0.0998, 0.5817, 0.6153, 0.5817, 0.6153, 0.5817, 0.5, 0.4802, 0.25, 0.4802, 0.25, 0.4359, 0.25, 0.375, 0.875, 0.375, 0.875, 0.375, 0.875, 0.4802, 0.6502, 0.4802, 0.709, 0.4359, 0.709, 0.4802, 0.0, 0.4802, 0.04101, 0.4359, 0.04101, 0.4802, 0.7767, 0.4802, 0.875, 0.4359, 0.875, 0.4802, 0.3603, 0.4802, 0.375, 0.4359, 0.375, 0.125, 0.6153, 0.125, 0.6153, 0.125, 0.5, 0.4802, 0.6153, 0.4802, 0.625, 0.4359, 0.625, 0.4802, 0.4733, 0.4802, 0.5, 0.4359, 0.5, 0.4802, 0.709, 0.4802, 0.75, 0.4359, 0.75, 0.4802, 0.1347, 0.4802, 0.25, 0.4359, 0.25, 0.2119, 0.75, 0.2119, 0.75, 0.2007, 0.75, 0.5817, 0.875, 0.5817, 0.8897, 0.4802, 0.8897, 0.625, 0.4733, 0.625, 0.4733, 0.5817, 0.4733, 0.5817, 0.125, 0.5817, 0.1347, 0.4802, 0.1347, 0.4802, 0.625, 0.4802, 0.625, 0.4359, 0.625, 0.4359, 0.25, 0.4359, 0.25, 0.4359, 0.1347, 0.5817, 0.625, 0.5817, 0.6502, 0.4802, 0.6502, 0.4802, 0.4733, 0.4802, 0.4733, 0.5817, 0.4733, 0.5817, 0.75, 0.5817, 0.7767, 0.4802, 0.7767, 0.4359, 0.709, 0.4359, 0.709, 0.4359, 0.6502, 0.4802, 0.1347, 0.4802, 0.1347, 0.4802, 0.125, 0.4802, 0.9243, 0.4802, 0.9243, 0.4802, 1.0, 0.75, 0.5, 0.75, 0.5, 0.7647, 0.5, 0.5817, 0.0998, 0.5817, 0.125, 0.4802, 0.125, 0.5817, 0.6153, 0.5817, 0.625, 0.4802, 0.625, 0.5817, 0.4733, 0.5817, 0.5, 0.4802, 0.5, 0.625, 0.709, 0.625, 0.709, 0.625, 0.6502, 0.4802, 0.0, 0.4802, 0.0, 0.4802, 0.04101, 0.625, 0.7767, 0.625, 0.7767, 0.625, 0.75, 0.4802, 1.0, 0.4802, 1.0, 0.4802, 0.9243, 0.5817, 0.3257, 0.5817, 0.3369, 0.4802, 0.3369, 0.375, 0.9131, 0.375, 0.9131, 0.4359, 0.9131, 0.4359, 0.3257, 0.4359, 0.3257, 0.4359, 0.3369, 0.4802, 0.8897, 0.4802, 0.8897, 0.4359, 0.8897, 0.4359, 0.3257, 0.4359, 0.3369, 0.375, 0.3369, 0.2119, 0.6153, 0.2119, 0.6153, 0.2007, 0.6153, 0.2119, 0.625, 0.2119, 0.625, 0.2353, 0.625, 0.2119, 0.6153, 0.2119, 0.625, 0.2007, 0.625, 0.2119, 0.6502, 0.2119, 0.6502, 0.2353, 0.6502, 0.375, 0.9131, 0.375, 0.9131, 0.375, 0.8897, 0.2119, 0.709, 0.2119, 0.75, 0.2007, 0.75, 0.2119, 0.625, 0.2119, 0.6502, 0.2007, 0.6502, 0.7881, 0.6502, 0.7881, 0.6502, 0.7647, 0.6502, 0.7881, 0.709, 0.7881, 0.709, 0.7993, 0.709, 0.7881, 0.6502, 0.7881, 0.709, 0.7647, 0.709, 0.625, 0.3257, 0.625, 0.3369, 0.5817, 0.3369, 0.2119, 0.709, 0.2119, 0.709, 0.2007, 0.709, 0.2119, 0.6502, 0.2119, 0.709, 0.2007, 0.709, 0.2119, 0.625, 0.2119, 0.625, 0.2007, 0.625, 0.2119, 0.5, 0.2119, 0.6153, 0.2007, 0.6153, 0.7881, 0.5, 0.7881, 0.6153, 0.7647, 0.6153, 0.7881, 0.625, 0.7881, 0.6502, 0.7647, 0.6502, 0.7881, 0.6153, 0.7881, 0.625, 0.7647, 0.625, 0.7993, 0.75, 0.7993, 0.75, 0.7881, 0.75, 0.7881, 0.709, 0.7881, 0.75, 0.7647, 0.75, 0.2007, 0.5, 0.2007, 0.6153, 0.125, 0.6153, 0.2007, 0.625, 0.2007, 0.625, 0.125, 0.625, 0.2007, 0.6502, 0.2007, 0.709, 0.125, 0.709, 0.2007, 0.709, 0.2007, 0.709, 0.125, 0.709, 0.625, 0.25, 0.625, 0.25, 0.5817, 0.25, 0.7993, 0.709, 0.7993, 0.709, 0.875, 0.709, 0.2007, 0.625, 0.2007, 0.6502, 0.125, 0.6502, 0.2007, 0.709, 0.2007, 0.75, 0.125, 0.75, 0.2007, 0.6153, 0.2007, 0.625, 0.125, 0.625, 0.2007, 0.6153, 0.2007, 0.6153, 0.125, 0.6153, 0.5817, 0.25, 0.5817, 0.25, 0.4802, 0.25, 0.4359, 0.375, 0.4359, 0.375, 0.4359, 0.4733, 0.125, 0.5, 0.125, 0.5, 0.2007, 0.5, 0.5817, 0.9131, 0.5817, 0.9243, 0.4802, 0.9243, 0.4802, 0.9131, 0.4802, 0.9243, 0.4359, 0.9243, 0.4359, 0.9131, 0.4359, 0.9243, 0.375, 0.9243, 0.2007, 0.625, 0.2007, 0.625, 0.2119, 0.625, 0.2007, 0.6502, 0.2007, 0.6502, 0.2119, 0.6502, 0.375, 0.9243, 0.375, 0.9243, 0.375, 0.9243, 0.7993, 0.6502, 0.7993, 0.6502, 0.7881, 0.6502, 0.7993, 0.6502, 0.7993, 0.709, 0.7881, 0.709, 0.7993, 0.5, 0.7993, 0.6153, 0.7881, 0.6153, 0.7993, 0.625, 0.7993, 0.6502, 0.7881, 0.6502, 0.7993, 0.6153, 0.7993, 0.625, 0.7881, 0.625, 0.5817, 0.0, 0.5817, 0.0, 0.625, 0.0, 0.7993, 0.709, 0.7993, 0.75, 0.7881, 0.75, 0.4802, 0.375, 0.4802, 0.4733, 0.4359, 0.4733, 0.5817, 0.375, 0.5817, 0.4733, 0.4802, 0.4733, 0.4802, 0.3257, 0.4802, 0.3369, 0.4359, 0.3369, 0.4359, 0.25, 0.4359, 0.3257, 0.375, 0.3257, 0.4802, 0.25, 0.4802, 0.3257, 0.4359, 0.3257, 0.5817, 0.25, 0.5817, 0.3257, 0.4802, 0.3257, 0.375, 0.3257, 0.375, 0.3257, 0.4359, 0.3257, 0.4359, 0.4733, 0.4359, 0.4733, 0.4802, 0.4733, 0.4359, 0.3369, 0.4359, 0.3369, 0.4802, 0.3369, 0.4802, 0.3369, 0.4802, 0.3369, 0.4802, 0.3257, 0.5817, 0.375, 0.5817, 0.375, 0.4802, 0.375, 0.4359, 0.25, 0.4359, 0.25, 0.375, 0.25, 0.4802, 0.3257, 0.4802, 0.3257, 0.5817, 0.3257, 0.4802, 0.375, 0.4802, 0.375, 0.4359, 0.375, 0.5817, 0.4733, 0.5817, 0.4733, 0.5817, 0.375, 0.5817, 0.3257, 0.5817, 0.3257, 0.5817, 0.25, 0.625, 0.4733, 0.625, 0.5, 0.5817, 0.5, 0.625, 0.3603, 0.625, 0.375, 0.5817, 0.375, 0.625, 0.3369, 0.625, 0.3603, 0.5817, 0.3603, 0.5817, 0.3369, 0.5817, 0.3603, 0.4802, 0.3603, 0.5817, 0.3603, 0.5817, 0.375, 0.4802, 0.375, 0.625, 0.25, 0.625, 0.3257, 0.5817, 0.3257, 0.4802, 0.3369, 0.4802, 0.3369, 0.4802, 0.3603, 0.5817, 0.375, 0.5817, 0.375, 0.625, 0.375, 0.625, 0.25, 0.625, 0.25, 0.625, 0.25, 0.5817, 0.3257, 0.5817, 0.3257, 0.625, 0.3257, 0.4802, 0.375, 0.4802, 0.375, 0.5817, 0.375, 0.4802, 0.3603, 0.4802, 0.3603, 0.4802, 0.375, 0.5817, 0.5, 0.5817, 0.5, 0.625, 0.5, 0.5817, 0.25, 0.5817, 0.25, 0.5817, 0.3257, 0.7993, 0.5, 0.7993, 0.5, 0.875, 0.5, 0.5817, 0.4733, 0.5817, 0.4733, 0.5817, 0.5, 0.375, 0.8897, 0.375, 0.8897, 0.375, 0.875, 0.4359, 0.7767, 0.4359, 0.875, 0.375, 0.875, 0.4802, 0.75, 0.4802, 0.7767, 0.4359, 0.7767, 0.4802, 0.9243, 0.4802, 1.0, 0.4359, 1.0, 0.5817, 0.8897, 0.5817, 0.9131, 0.4802, 0.9131, 0.4802, 0.8897, 0.4802, 0.9131, 0.4359, 0.9131, 0.4359, 0.8897, 0.4359, 0.9131, 0.375, 0.9131, 0.375, 0.9243, 0.375, 0.9243, 0.375, 0.9131, 0.4359, 0.9243, 0.4359, 0.9243, 0.4359, 1.0, 0.375, 0.8897, 0.375, 0.8897, 0.375, 0.875, 0.4359, 0.0, 0.4359, 0.0, 0.4802, 0.0, 0.375, 0.8897, 0.375, 0.8897, 0.375, 0.9131, 0.4359, 0.7767, 0.4359, 0.7767, 0.375, 0.7767, 0.375, 0.9131, 0.375, 0.9131, 0.375, 0.9131, 0.4359, 0.7767, 0.4359, 0.7767, 0.4802, 0.7767, 0.375, 0.875, 0.375, 0.875, 0.4359, 0.875, 0.4359, 0.75, 0.4359, 0.75, 0.4359, 0.7767, 0.25, 0.75, 0.25, 0.75, 0.2353, 0.75, 0.2353, 0.75, 0.2353, 0.75, 0.2353, 0.75, 0.375, 0.7767, 0.375, 0.7767, 0.375, 0.875, 0.4802, 0.9243, 0.4802, 0.9243, 0.4359, 0.9243, 0.5817, 0.9131, 0.5817, 0.9131, 0.5817, 0.8897, 0.5817, 0.8897, 0.5817, 0.8897, 0.4802, 0.8897, 0.4802, 0.9131, 0.4802, 0.9131, 0.5817, 0.9131, 0.4359, 0.875, 0.4359, 0.875, 0.4359, 0.7767, 0.4359, 0.8897, 0.4359, 0.8897, 0.375, 0.8897, 0.4359, 0.9131, 0.4359, 0.9131, 0.4802, 0.9131, 0.4802, 0.75, 0.4802, 0.75, 0.4359, 0.75, 0.625, 0.7767, 0.625, 0.875, 0.5817, 0.875, 0.625, 0.75, 0.625, 0.7767, 0.5817, 0.7767, 0.625, 0.7767, 0.625, 0.7767, 0.625, 0.875, 0.5817, 0.7767, 0.5817, 0.875, 0.4802, 0.875, 0.5817, 0.9243, 0.5817, 1.0, 0.4802, 1.0, 0.75, 0.75, 0.75, 0.75, 0.6517, 0.75, 0.4802, 0.875, 0.4802, 0.875, 0.5817, 0.875, 0.5817, 0.9243, 0.5817, 0.9243, 0.4802, 0.9243, 0.625, 0.75, 0.625, 0.75, 0.5817, 0.75, 0.5817, 0.75, 0.5817, 0.75, 0.5817, 0.7767, 0.6517, 0.75, 0.6517, 0.75, 0.6517, 0.75, 0.75, 0.75, 0.75, 0.75, 0.75, 0.75, 0.5817, 0.7767, 0.5817, 0.7767, 0.4802, 0.7767, 0.5817, 1.0, 0.5817, 1.0, 0.5817, 0.9243, 0.625, 0.9243, 0.625, 1.0, 0.5817, 1.0, 0.625, 0.8897, 0.625, 0.9131, 0.5817, 0.9131, 0.625, 0.9131, 0.625, 0.9243, 0.5817, 0.9243, 0.5817, 0.8897, 0.5817, 0.8897, 0.5817, 0.9131, 0.625, 0.8897, 0.625, 0.8897, 0.5817, 0.8897, 0.7881, 0.75, 0.7881, 0.75, 0.7647, 0.75, 0.5817, 0.9131, 0.5817, 0.9131, 0.5817, 0.9243, 0.5817, 0.9243, 0.5817, 0.9243, 0.5817, 1.0, 0.4359, 0.625, 0.4359, 0.6502, 0.375, 0.6502, 0.4359, 0.6502, 0.4359, 0.709, 0.375, 0.709, 0.4802, 0.625, 0.4802, 0.6502, 0.4359, 0.6502, 0.5817, 0.5, 0.5817, 0.6153, 0.4802, 0.6153, 0.5817, 0.6502, 0.5817, 0.709, 0.4802, 0.709, 0.4802, 0.5, 0.4802, 0.5, 0.4802, 0.6153, 0.4802, 0.6153, 0.4802, 0.6153, 0.5817, 0.6153, 0.4802, 0.6502, 0.4802, 0.6502, 0.4802, 0.625, 0.5817, 0.5, 0.5817, 0.5, 0.4802, 0.5, 0.375, 0.625, 0.375, 0.625, 0.375, 0.6502, 0.4802, 0.709, 0.4802, 0.709, 0.5817, 0.709, 0.4359, 0.625, 0.4359, 0.625, 0.375, 0.625, 0.5817, 0.709, 0.5817, 0.709, 0.5817, 0.6502, 0.375, 0.6502, 0.375, 0.6502, 0.375, 0.709, 0.4802, 0.6502, 0.4802, 0.6502, 0.4802, 0.709, 0.5817, 0.6502, 0.5817, 0.6502, 0.4802, 0.6502, 0.625, 0.6502, 0.625, 0.709, 0.5817, 0.709, 0.625, 0.6153, 0.625, 0.6153, 0.625, 0.625, 0.4359, 0.5, 0.4359, 0.6153, 0.375, 0.6153, 0.4359, 0.709, 0.4359, 0.75, 0.375, 0.75, 0.5817, 0.709, 0.5817, 0.75, 0.4802, 0.75, 0.375, 0.709, 0.375, 0.709, 0.375, 0.75, 0.625, 0.6153, 0.625, 0.6153, 0.625, 0.625, 0.4359, 0.6153, 0.4359, 0.6153, 0.4359, 0.5, 0.625, 0.625, 0.625, 0.625, 0.625, 0.6153, 0.5817, 0.709, 0.5817, 0.709, 0.625, 0.709, 0.625, 0.625, 0.625, 0.625, 0.625, 0.625, 0.5817, 0.709, 0.5817, 0.709, 0.4802, 0.709, 0.4802, 0.75, 0.4802, 0.75, 0.5817, 0.75, 0.5817, 0.75, 0.5817, 0.75, 0.5817, 0.709, 0.375, 0.6153, 0.375, 0.6153, 0.4359, 0.6153, 0.5817, 0.6502, 0.5817, 0.6502, 0.5817, 0.709, 0.4802, 0.709, 0.4802, 0.709, 0.4802, 0.75, 0.4359, 0.5, 0.4359, 0.5, 0.375, 0.5, 0.625, 0.6502, 0.625, 0.6502, 0.5817, 0.6502, 0.4359, 0.75, 0.4359, 0.75, 0.4359, 0.709, 0.625, 0.1347, 0.625, 0.25, 0.5817, 0.25, 0.4359, 0.04101, 0.4359, 0.0998, 0.375, 0.0998, 0.4359, 0.1347, 0.4359, 0.25, 0.375, 0.25, 0.4802, 0.125, 0.4802, 0.1347, 0.4359, 0.1347, 0.4802, 0.04101, 0.4802, 0.0998, 0.4359, 0.0998, 0.4802, 0.0998, 0.4802, 0.125, 0.4359, 0.125, 0.5817, 0.04101, 0.5817, 0.0998, 0.4802, 0.0998, 0.5817, 0.0, 0.5817, 0.04101, 0.4802, 0.04101, 0.5817, 0.1347, 0.5817, 0.25, 0.4802, 0.25, 0.625, 0.1347, 0.625, 0.1347, 0.5817, 0.1347, 0.5817, 0.1347, 0.5817, 0.1347, 0.4802, 0.1347, 0.4802, 0.125, 0.4802, 0.125, 0.4802, 0.0998, 0.4359, 0.1347, 0.4359, 0.1347, 0.4802, 0.1347, 0.4359, 0.0998, 0.4359, 0.0998, 0.4359, 0.125, 0.4802, 0.04101, 0.4802, 0.04101, 0.4359, 0.04101, 0.5817, 0.25, 0.5817, 0.25, 0.625, 0.25, 0.375, 0.0998, 0.375, 0.0998, 0.4359, 0.0998, 0.625, 0.25, 0.625, 0.25, 0.625, 0.25, 0.4802, 0.25, 0.4802, 0.25, 0.5817, 0.25, 0.4359, 0.1347, 0.4359, 0.1347, 0.375, 0.1347, 0.5817, 0.04101, 0.5817, 0.04101, 0.5817, 0.0, 0.125, 0.709, 0.125, 0.709, 0.125, 0.6502, 0.4802, 0.1347, 0.4802, 0.1347, 0.4802, 0.25, 0.4359, 0.04101, 0.4359, 0.04101, 0.375, 0.04101, 0.875, 0.625, 0.875, 0.6502, 0.7993, 0.6502, 0.75, 0.5, 0.75, 0.6153, 0.6517, 0.6153, 0.7993, 0.5, 0.7993, 0.5, 0.875, 0.5, 0.7647, 0.5, 0.7647, 0.5, 0.7881, 0.5, 0.875, 0.5, 0.875, 0.5, 0.875, 0.6153, 0.6517, 0.6153, 0.6517, 0.6153, 0.75, 0.6153, 0.75, 0.6153, 0.75, 0.6153, 0.75, 0.5, 0.625, 0.0998, 0.625, 0.0998, 0.625, 0.125, 0.625, 0.1347, 0.625, 0.1347, 0.625, 0.1347, 0.7647, 0.5, 0.7647, 0.5, 0.7647, 0.5, 0.7647, 0.5, 0.7647, 0.5, 0.7881, 0.5, 0.7993, 0.6502, 0.7993, 0.6502, 0.875, 0.6502, 0.7993, 0.625, 0.7993, 0.625, 0.7993, 0.6502, 0.625, 0.1347, 0.625, 0.1347, 0.625, 0.25, 0.625, 0.375, 0.625, 0.375, 0.625, 0.4733, 0.6517, 0.5, 0.6517, 0.5, 0.6517, 0.6153, 0.625, 0.3369, 0.625, 0.3369, 0.625, 0.3369, 0.625, 0.3369, 0.625, 0.3369, 0.625, 0.3603, 0.625, 0.25, 0.625, 0.25, 0.625, 0.3257, 0.875, 0.5, 0.875, 0.5, 0.875, 0.6153])
me_cube.materials.append(mat_material)
me_cube.use_mirror_vertex_groups = False
me_cube.update()

# ---- objects
ob_cube = bpy.data.objects.new('Cube', me_cube)
ob_light = bpy.data.objects.new('Light', light_light)
ob_camera = bpy.data.objects.new('Camera', cam_camera)

# ---- transforms, parenting, visibility, modifiers, constraints
ob_cube.location = (0.0, 0.0, 0.0)
ob_cube.scale = (1.197, 1.197, 1.197)
ob_cube.lock_rotations_4d = False
ob_cube.empty_display_type = 'ARROWS'
ob_cube.lineart.crease_threshold = 0.0
ob_light.location = (4.076, 1.005, 5.904)
ob_light.rotation_euler = (0.6503, 0.05522, 1.866)
ob_light.lock_rotations_4d = False
ob_light.empty_display_type = 'ARROWS'
ob_light.color = (0.0, 0.0, 0.0, 0.0)
ob_light.lineart.crease_threshold = 0.0
ob_camera.location = (7.359, -6.926, 4.958)
ob_camera.rotation_euler = (1.109, 0.0, 0.8149)
ob_camera.lock_rotations_4d = False
ob_camera.empty_display_type = 'ARROWS'
ob_camera.color = (0.0, 0.0, 0.0, 0.0)
ob_camera.display_type = 'WIRE'
ob_camera.lineart.crease_threshold = 0.0

# ---- collection membership
col_collection.objects.link(ob_cube)
col_collection.objects.link(ob_light)
col_collection.objects.link(ob_camera)

# ---- scene / render settings (as saved in the file)
scene.camera = ob_camera
scene.frame_start = 1; scene.frame_end = 250; scene.frame_set(1)
scene.render.engine = 'BLENDER_EEVEE_NEXT'
bpy.context.view_layer.update()
